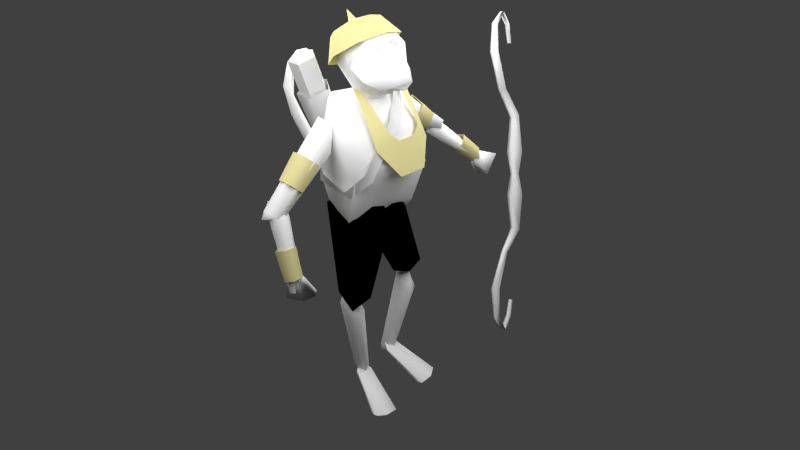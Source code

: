 # Source: dead.blend  (saved by Blender 2.65.0; exported with 4.5.12 LTS)
import bpy
from mathutils import Matrix  # noqa: F401  (used for matrix-valued properties, if any)

bpy.ops.wm.read_factory_settings(use_empty=True)
scene = bpy.context.scene
scene.name = 'Scene'

# ---- collections
col_collection_1 = bpy.data.collections.new('Collection 1'); scene.collection.children.link(col_collection_1)

# ---- materials (node trees are filled in below, after node groups)
mat_wood = bpy.data.materials.new('wood')
mat_wood.alpha_threshold = 0.0
mat_wood.use_transparent_shadow = False
mat_wood.roughness = 0.5
mat_wood.line_color = (0.0, 0.0, 0.0, 1.0)
mat_arrow = bpy.data.materials.new('arrow')
mat_arrow.alpha_threshold = 0.0
mat_arrow.use_transparent_shadow = False
mat_arrow.roughness = 0.5
mat_arrow.line_color = (0.0, 0.0, 0.0, 1.0)
mat_ornaments = bpy.data.materials.new('ornaments')
mat_ornaments.alpha_threshold = 0.0
mat_ornaments.use_transparent_shadow = False
mat_ornaments.diffuse_color = (0.8, 0.7296, 0.3452, 1.0)
mat_ornaments.roughness = 0.5
mat_ornaments.line_color = (0.0, 0.0, 0.0, 1.0)
mat_body = bpy.data.materials.new('body')
mat_body.alpha_threshold = 0.0
mat_body.use_transparent_shadow = False
mat_body.diffuse_color = (1.0, 1.0, 1.0, 1.0)
mat_body.roughness = 0.5
mat_body.line_color = (0.0, 0.0, 0.0, 1.0)
mat_metal = bpy.data.materials.new('metal')
mat_metal.alpha_threshold = 0.0
mat_metal.use_transparent_shadow = False
mat_metal.diffuse_color = (1.0, 1.0, 1.0, 1.0)
mat_metal.roughness = 0.5
mat_metal.line_color = (0.0, 0.0, 0.0, 1.0)
mat_handle = bpy.data.materials.new('handle')
mat_handle.alpha_threshold = 0.0
mat_handle.use_transparent_shadow = False
mat_handle.diffuse_color = (0.1376, 0.05778, 0.02582, 1.0)
mat_handle.specular_color = (0.448, 0.448, 0.448)
mat_handle.roughness = 0.5
mat_handle.line_color = (0.0, 0.0, 0.0, 1.0)
mat_face = bpy.data.materials.new('face')
mat_face.alpha_threshold = 0.0
mat_face.use_transparent_shadow = False
mat_face.diffuse_color = (1.0, 1.0, 1.0, 1.0)
mat_face.roughness = 0.5
mat_face.line_color = (0.0, 0.0, 0.0, 1.0)
mat_cloth = bpy.data.materials.new('cloth')
mat_cloth.alpha_threshold = 0.0
mat_cloth.use_transparent_shadow = False
mat_cloth.diffuse_color = (0.0, 0.0, 0.0, 1.0)
mat_cloth.roughness = 0.5
mat_cloth.line_color = (0.0, 0.0, 0.0, 1.0)

# ---- material node trees

# ---- world
world_world = bpy.data.worlds.new('World'); scene.world = world_world
world_world.color = (0.05088, 0.05088, 0.05088)
world_world.use_sun_shadow = False
world_world.sun_shadow_jitter_overblur = 0.0
world_world.cycles.sampling_method = 'MANUAL'
world_world.cycles.sample_map_resolution = 256

# ---- cameras
cam_camera = bpy.data.cameras.new('Camera')
cam_camera.clip_end = 100.0
cam_camera.lens = 35.0
cam_camera.sensor_width = 32.0
cam_camera.sensor_height = 18.0
cam_camera.ortho_scale = 7.314
cam_camera.dof.focus_distance = 0.0
cam_camera.dof.aperture_fstop = 128.0

# ---- lights
light_lamp_003 = bpy.data.lights.new('Lamp.003', 'POINT')
light_lamp_003.transmission_factor = 0.0
light_lamp_003.cutoff_distance = 30.0
light_lamp_003.energy = 100.0
light_lamp_003.shadow_buffer_clip_start = 1.001
light_lamp_003.shadow_soft_size = 1.0
light_lamp_003.shadow_maximum_resolution = 0.006
light_lamp_003.use_absolute_resolution = True
light_lamp_003.cycles.use_multiple_importance_sampling = False
light_lamp_002 = bpy.data.lights.new('Lamp.002', 'POINT')
light_lamp_002.transmission_factor = 0.0
light_lamp_002.cutoff_distance = 30.0
light_lamp_002.energy = 100.0
light_lamp_002.shadow_buffer_clip_start = 1.001
light_lamp_002.shadow_soft_size = 1.0
light_lamp_002.shadow_maximum_resolution = 0.006
light_lamp_002.use_absolute_resolution = True
light_lamp_002.cycles.use_multiple_importance_sampling = False
light_lamp_001 = bpy.data.lights.new('Lamp.001', 'POINT')
light_lamp_001.transmission_factor = 0.0
light_lamp_001.cutoff_distance = 30.0
light_lamp_001.energy = 100.0
light_lamp_001.shadow_buffer_clip_start = 1.001
light_lamp_001.shadow_soft_size = 1.0
light_lamp_001.shadow_maximum_resolution = 0.006
light_lamp_001.use_absolute_resolution = True
light_lamp_001.cycles.use_multiple_importance_sampling = False
light_lamp = bpy.data.lights.new('Lamp', 'POINT')
light_lamp.transmission_factor = 0.0
light_lamp.cutoff_distance = 30.0
light_lamp.energy = 100.0
light_lamp.shadow_buffer_clip_start = 1.001
light_lamp.shadow_soft_size = 1.0
light_lamp.shadow_maximum_resolution = 0.006
light_lamp.use_absolute_resolution = True
light_lamp.cycles.use_multiple_importance_sampling = False

# ---- meshes
me_cylinder_010 = bpy.data.meshes.new('Cylinder.010')
me_cylinder_010.from_pydata([(-5.84e-09, 0.755, -1.0), (0.0, 1.0, 1.0), (0.7181, 0.2333, -1.0), (0.9511, 0.309, 1.0), (0.4438, -0.6108, -1.0), (0.5878, -0.809, 1.0), (-0.4438, -0.6108, -1.0), (-0.5878, -0.809, 1.0), (-0.7181, 0.2333, -1.0), (-0.9511, 0.309, 1.0), (0.8502, 0.2763, 0.1343), (0.8273, 0.2688, -0.06207), (1.048, 1.961, 0.6776), (0.8957, 2.466, 0.5524), (1.825, 2.67, 0.8131), (1.688, 3.248, 0.748), (3.42, 2.687, 0.7157), (3.283, 3.21, 0.6043), (4.657, 0.9754, 0.5574), (4.896, 1.215, 0.3973), (4.778, -1.714, 0.03014), (4.875, -1.506, -0.1562), (3.664, -2.688, -0.2464), (3.652, -2.48, -0.4328), (1.01, -2.129, -0.2143), (0.7987, -2.206, -0.3988), (0.4374, -0.77, 0.3289), (0.4384, -0.7662, 0.1324), (4.414, 2.142, 0.4935), (4.03, 1.843, 0.6377), (2.709, 2.682, 0.7615), (2.555, 3.279, 0.7132), (1.306, 2.289, 0.7557), (1.346, 2.992, 0.731), (-4.141e-09, 0.8055, 0.3483), (0.7661, 0.2489, 0.3483), (0.4735, -0.6517, 0.3483), (-0.4735, -0.6517, 0.3483), (-0.7661, 0.2489, 0.3483), (-4.141e-09, 0.8055, 1.605), (0.7661, 0.2489, 1.605), (0.4735, -0.6517, 1.605), (-0.4735, -0.6517, 1.605), (-0.7661, 0.2489, 1.605), (-0.2926, -0.09508, 1.687), (6.557e-07, -0.3077, 1.687), (0.2926, -0.09508, 1.687), (-0.1809, 0.2489, 1.687), (0.1809, 0.2489, 1.687)], [], [(0, 1, 3, 10, 11, 2), (2, 11, 10, 3, 5, 4), (4, 5, 7, 6), (8, 9, 1, 0), (6, 7, 9, 8), (0, 2, 4, 6, 8), (10, 11, 13, 12), (32, 33, 15, 14), (30, 31, 17, 16), (16, 17, 28, 29), (18, 19, 21, 20), (20, 21, 23, 22), (22, 23, 25, 24), (24, 25, 27, 26), (29, 28, 19, 18), (14, 15, 31, 30), (12, 13, 33, 32), (38, 37, 42, 43), (35, 34, 39, 40), (34, 38, 43, 39), (36, 35, 40, 41), (37, 36, 41, 42), (43, 47, 39), (40, 48, 46), (42, 44, 43), (41, 40, 46), (40, 39, 48), (39, 47, 48), (44, 47, 43), (44, 42, 45), (41, 46, 45), (42, 41, 45), (46, 48, 47, 44, 45)])
me_cylinder_010.polygons.foreach_set('use_smooth', [1, 1, 1, 1, 1, 1, 1, 1, 1, 1, 1, 1, 1, 1, 1, 1, 1, 0, 0, 0, 0, 0, 0, 0, 0, 0, 0, 0, 0, 0, 0, 0, 0])
_uv = me_cylinder_010.uv_layers.new(name='UVMap')
_uv.uv.foreach_set('vector', [0.5047, 0.3982, 0.1952, 9.83e-05, 0.8026, 9.825e-05, 0.6822, 0.1798, 0.6548, 0.2205, 0.5244, 0.4152, 0.5244, 0.4152, 0.6548, 0.2205, 0.6822, 0.1798, 0.8026, 9.825e-05, 0.9999, 0.5837, 0.5093, 0.4468, 0.5093, 0.4468, 0.9999, 0.5837, 0.4954, 0.9656, 0.4777, 0.4436, 0.4789, 0.413, 9.825e-05, 0.5889, 0.1952, 9.83e-05, 0.5047, 0.3982, 0.4777, 0.4436, 0.4954, 0.9656, 9.825e-05, 0.5889, 0.4789, 0.413, 0.5047, 0.3982, 0.5244, 0.4152, 0.5093, 0.4468, 0.4777, 0.4436, 0.4789, 0.413, 0.6822, 0.1798, 0.6548, 0.2205, 0.6548, 0.2205, 0.6822, 0.1798, 0.6822, 0.1798, 0.6548, 0.2205, 0.6548, 0.2205, 0.6822, 0.1798, 0.6822, 0.1798, 0.6548, 0.2205, 0.6548, 0.2205, 0.6822, 0.1798, 0.6822, 0.1798, 0.6548, 0.2205, 0.6548, 0.2205, 0.6822, 0.1798, 0.6822, 0.1798, 0.6548, 0.2205, 0.6548, 0.2205, 0.6822, 0.1798, 0.6822, 0.1798, 0.6548, 0.2205, 0.6548, 0.2205, 0.6822, 0.1798, 0.6822, 0.1798, 0.6548, 0.2205, 0.6548, 0.2205, 0.6822, 0.1798, 0.6822, 0.1798, 0.6548, 0.2205, 0.6548, 0.2205, 0.6822, 0.1798, 0.6822, 0.1798, 0.6548, 0.2205, 0.6548, 0.2205, 0.6822, 0.1798, 0.6822, 0.1798, 0.6548, 0.2205, 0.6548, 0.2205, 0.6822, 0.1798, 0.6822, 0.1798, 0.6548, 0.2205, 0.6548, 0.2205, 0.6822, 0.1798, 0.9141, 0.1793, 0.8332, 0.9281, -0.1608, 0.8207, -0.07993, 0.07193, 8.688e-05, 0.7532, 8.678e-05, 8.678e-05, 0.9999, 8.678e-05, 0.9999, 0.7532, -0.007468, 0.743, 0.007848, -0.01, 1.007, 0.01033, 0.9922, 0.7633, 0.8856, 0.1358, 0.8672, 0.8887, -0.1323, 0.8642, -0.1139, 0.1113, 0.8856, 0.1358, 0.8672, 0.8887, -0.1323, 0.8642, -0.1139, 0.1113, 0.916, 0.6504, 0.9539, 0.7021, 0.9632, 1.018, 0.9935, 0.8231, 0.9724, 0.7483, 0.9856, 0.6063, 0.951, -0.005827, 0.9523, 0.4657, 0.916, 0.6504, 1.016, 0.454, 0.9935, 0.8231, 0.9856, 0.6063, 0.9935, 0.8231, 0.9632, 1.018, 0.9724, 0.7483, 0.9632, 1.018, 0.9539, 0.7021, 0.9724, 0.7483, 0.9523, 0.4657, 0.9539, 0.7021, 0.916, 0.6504, 0.9523, 0.4657, 0.951, -0.005827, 0.9749, 0.4163, 1.016, 0.454, 0.9856, 0.6063, 0.9749, 0.4163, 0.951, -0.005827, 1.016, 0.454, 0.9749, 0.4163, 0.9856, 0.6063, 0.9724, 0.7483, 0.9539, 0.7021, 0.9523, 0.4657, 0.9749, 0.4163])
me_cylinder_010.materials.append(mat_wood)
me_cylinder_010.materials.append(mat_arrow)
me_cylinder_010.use_remesh_preserve_volume = False
me_cylinder_010.use_remesh_preserve_attributes = False
me_cylinder_010.use_mirror_vertex_groups = False
me_cylinder_010.update()
me_cylinder_001 = bpy.data.meshes.new('Cylinder.001')
me_cylinder_001.from_pydata([(13.28, 1.314, -1.153), (13.26, 1.305, 1.147), (14.58, -0.0263, -1.234), (14.66, 0.02521, 1.224), (13.05, -1.314, -1.174), (13.08, -1.305, 1.18), (11.76, 0.0263, -1.093), (11.68, -0.02521, 1.104), (-2.163, 1.127, -2.3), (-2.158, 1.127, 2.3), (-0.73, -4.955e-08, -2.299), (-0.725, -4.955e-08, 2.3), (-2.163, -1.127, -2.3), (-2.158, -1.127, 2.3), (-3.596, 1.317e-08, -2.3), (-3.591, 1.317e-08, 2.3), (3.487, 0.6736, -3.144), (3.494, 0.6414, 3.144), (4.343, -2.828e-08, -3.144), (4.309, -2.677e-08, 3.144), (3.487, -0.6736, -3.144), (3.494, -0.6414, 3.144), (2.631, 9.197e-09, -3.144), (2.679, 8.915e-09, 3.144), (9.456, 0.6736, -2.59), (9.209, 0.6414, 2.594), (10.05, -2.828e-08, -2.59), (9.779, -2.677e-08, 2.594), (9.456, -0.6736, -2.59), (9.209, -0.6414, 2.594), (8.858, 9.197e-09, -2.59), (8.639, 8.915e-09, 2.594), (4.717, -0.8468, -1.607), (5.619, 0.03402, -1.651), (3.948, -0.03402, -1.545), (4.85, 0.8468, -1.589), (3.683, 1.044, 1.616), (2.452, -0.04294, 1.584), (3.674, -1.044, 1.631), (4.906, 0.04294, 1.663), (13.17, 2.143, 0.4186), (15.89, -9.219e-08, 0.4187), (13.17, -2.143, 0.4186), (10.45, 2.701e-08, 0.4186), (6.963, -0.01797, -2.881), (7.658, -0.6723, -2.901), (8.345, 0.01797, -2.915), (7.65, 0.6723, -2.895), (-2.466, -0.03818, -2.891), (-1.549, -0.8795, -2.833), (-0.491, 0.03818, -2.803), (-1.407, 0.8795, -2.86), (13.17, 1.154, -0.02536), (13.17, -1.154, -0.02536), (14.64, -5.718e-08, -0.02535), (11.7, 7.031e-09, -0.02537), (13.17, 2.143, -0.4548), (10.44, 2.701e-08, -0.4549), (13.17, -2.143, -0.4548), (15.89, -9.219e-08, -0.4548), (-1.67, -0.8733, 2.826), (-0.6177, 0.05315, 2.805), (-1.647, 0.8733, 2.847), (-2.7, -0.05315, 2.869), (8.16, 0.02034, 2.999), (7.771, 0.6328, 2.952), (7.248, -0.02034, 2.917), (7.637, -0.6328, 2.964)], [], [(40, 1, 3, 41), (41, 3, 5, 42), (37, 38, 13, 15), (43, 7, 1, 40), (42, 5, 7, 43), (38, 39, 11, 13), (62, 63, 23, 17), (49, 48, 22, 20), (39, 36, 9, 11), (36, 37, 15, 9), (33, 32, 12, 10), (32, 34, 14, 12), (35, 33, 10, 8), (34, 35, 8, 14), (64, 65, 25, 27), (66, 67, 29, 31), (51, 50, 18, 16), (60, 61, 19, 21), (48, 51, 16, 22), (50, 49, 20, 18), (63, 60, 21, 23), (61, 62, 17, 19), (27, 25, 31, 29), (24, 26, 28, 30), (45, 44, 30, 28), (65, 66, 31, 25), (47, 46, 26, 24), (67, 64, 27, 29), (44, 47, 24, 30), (46, 45, 28, 26), (2, 4, 32, 33), (4, 6, 34, 32), (0, 2, 33, 35), (6, 0, 35, 34), (1, 7, 37, 36), (5, 3, 39, 38), (7, 5, 38, 37), (3, 1, 36, 39), (52, 40, 41, 54), (54, 41, 42, 53), (55, 43, 40, 52), (53, 42, 43, 55), (4, 58, 57, 6), (6, 57, 56, 0), (11, 9, 62, 61), (15, 13, 60, 63), (0, 56, 59, 2), (58, 53, 55, 57), (2, 59, 58, 4), (17, 23, 66, 65), (56, 52, 54, 59), (21, 19, 64, 67), (57, 55, 52, 56), (59, 54, 53, 58), (9, 15, 63, 62), (14, 8, 51, 48), (20, 22, 44, 45), (13, 11, 61, 60), (12, 14, 48, 49), (10, 12, 49, 50), (8, 10, 50, 51), (23, 21, 67, 66), (19, 17, 65, 64), (18, 20, 45, 46), (16, 18, 46, 47), (22, 16, 47, 44)])
me_cylinder_001.polygons.foreach_set('use_smooth', [True] * 66)
_uv = me_cylinder_001.uv_layers.new(name='UVMap')
_uv.uv.foreach_set('vector', [0.5, 0.0, 1.0, 0.0, 1.0, 1.0, 0.5, 1.0, 0.5, 0.0, 1.0, 0.0, 1.0, 1.0, 0.5, 1.0, 0.0, 0.5, 1.0, 0.5, 1.0, 1.0, 0.0, 1.0, 0.5, 0.0, 1.0, 0.0, 1.0, 1.0, 0.5, 1.0, 0.5, 0.0, 1.0, 0.0, 1.0, 1.0, 0.5, 1.0, 0.0, 0.5, 1.0, 0.5, 1.0, 1.0, 0.0, 1.0, 0.0, 0.5, 1.0, 0.5, 1.0, 1.0, 0.0, 1.0, 0.0, 0.5, 1.0, 0.5, 1.0, 1.0, 0.0, 1.0, 0.0, 0.5, 1.0, 0.5, 1.0, 1.0, 0.0, 1.0, 0.0, 0.5, 1.0, 0.5, 1.0, 1.0, 0.0, 1.0, 0.0, 0.5, 1.0, 0.5, 1.0, 1.0, 0.0, 1.0, 0.0, 0.5, 1.0, 0.5, 1.0, 1.0, 0.0, 1.0, 0.0, 0.5, 1.0, 0.5, 1.0, 1.0, 0.0, 1.0, 0.0, 0.5, 1.0, 0.5, 1.0, 1.0, 0.0, 1.0, 0.0, 0.5, 1.0, 0.5, 1.0, 1.0, 0.0, 1.0, 0.0, 0.5, 1.0, 0.5, 1.0, 1.0, 0.0, 1.0, 0.0, 0.5, 1.0, 0.5, 1.0, 1.0, 0.0, 1.0, 0.0, 0.5, 1.0, 0.5, 1.0, 1.0, 0.0, 1.0, 0.0, 0.5, 1.0, 0.5, 1.0, 1.0, 0.0, 1.0, 0.0, 0.5, 1.0, 0.5, 1.0, 1.0, 0.0, 1.0, 0.0, 0.5, 1.0, 0.5, 1.0, 1.0, 0.0, 1.0, 0.0, 0.5, 1.0, 0.5, 1.0, 1.0, 0.0, 1.0, 0.0, 0.0, 1.0, 0.0, 1.0, 1.0, 0.0, 1.0, 0.0, 0.0, 1.0, 0.0, 1.0, 1.0, 0.0, 1.0, 0.0, 0.5, 1.0, 0.5, 1.0, 1.0, 0.0, 1.0, 0.0, 0.5, 1.0, 0.5, 1.0, 1.0, 0.0, 1.0, 0.0, 0.5, 1.0, 0.5, 1.0, 1.0, 0.0, 1.0, 0.0, 0.5, 1.0, 0.5, 1.0, 1.0, 0.0, 1.0, 0.0, 0.5, 1.0, 0.5, 1.0, 1.0, 0.0, 1.0, 0.0, 0.5, 1.0, 0.5, 1.0, 1.0, 0.0, 1.0, 0.0, 0.0, 1.0, 0.0, 1.0, 0.5, 0.0, 0.5, 0.0, 0.0, 1.0, 0.0, 1.0, 0.5, 0.0, 0.5, 0.0, 0.0, 1.0, 0.0, 1.0, 0.5, 0.0, 0.5, 0.0, 0.0, 1.0, 0.0, 1.0, 0.5, 0.0, 0.5, 0.0, 0.0, 1.0, 0.0, 1.0, 0.5, 0.0, 0.5, 0.0, 0.0, 1.0, 0.0, 1.0, 0.5, 0.0, 0.5, 0.0, 0.0, 1.0, 0.0, 1.0, 0.5, 0.0, 0.5, 0.0, 0.0, 1.0, 0.0, 1.0, 0.5, 0.0, 0.5, 0.375, 0.0, 0.5, 0.0, 0.5, 1.0, 0.375, 1.0, 0.375, 0.0, 0.5, 0.0, 0.5, 1.0, 0.375, 1.0, 0.375, 0.0, 0.5, 0.0, 0.5, 1.0, 0.375, 1.0, 0.375, 0.0, 0.5, 0.0, 0.5, 1.0, 0.375, 1.0, 0.0, 0.0, 0.25, 0.0, 0.25, 1.0, 0.0, 1.0, 0.0, 0.0, 0.25, 0.0, 0.25, 1.0, 0.0, 1.0, 0.0, 0.0, 1.0, 0.0, 1.0, 0.5, 0.0, 0.5, 0.0, 0.0, 1.0, 0.0, 1.0, 0.5, 0.0, 0.5, 0.0, 0.0, 0.25, 0.0, 0.25, 1.0, 0.0, 1.0, 0.25, 0.0, 0.375, 0.0, 0.375, 1.0, 0.25, 1.0, 0.0, 0.0, 0.25, 0.0, 0.25, 1.0, 0.0, 1.0, 0.0, 0.0, 1.0, 0.0, 1.0, 0.5, 0.0, 0.5, 0.25, 0.0, 0.375, 0.0, 0.375, 1.0, 0.25, 1.0, 0.0, 0.0, 1.0, 0.0, 1.0, 0.5, 0.0, 0.5, 0.25, 0.0, 0.375, 0.0, 0.375, 1.0, 0.25, 1.0, 0.25, 0.0, 0.375, 0.0, 0.375, 1.0, 0.25, 1.0, 0.0, 0.0, 1.0, 0.0, 1.0, 0.5, 0.0, 0.5, 0.0, 0.0, 1.0, 0.0, 1.0, 0.5, 0.0, 0.5, 0.0, 0.0, 1.0, 0.0, 1.0, 0.5, 0.0, 0.5, 0.0, 0.0, 1.0, 0.0, 1.0, 0.5, 0.0, 0.5, 0.0, 0.0, 1.0, 0.0, 1.0, 0.5, 0.0, 0.5, 0.0, 0.0, 1.0, 0.0, 1.0, 0.5, 0.0, 0.5, 0.0, 0.0, 1.0, 0.0, 1.0, 0.5, 0.0, 0.5, 0.0, 0.0, 1.0, 0.0, 1.0, 0.5, 0.0, 0.5, 0.0, 0.0, 1.0, 0.0, 1.0, 0.5, 0.0, 0.5, 0.0, 0.0, 1.0, 0.0, 1.0, 0.5, 0.0, 0.5, 0.0, 0.0, 1.0, 0.0, 1.0, 0.5, 0.0, 0.5, 0.0, 0.0, 1.0, 0.0, 1.0, 0.5, 0.0, 0.5])
me_cylinder_001.materials.append(mat_wood)
me_cylinder_001.use_remesh_preserve_volume = False
me_cylinder_001.use_remesh_preserve_attributes = False
me_cylinder_001.use_mirror_vertex_groups = False
me_cylinder_001.update()
me_plane_002 = bpy.data.meshes.new('Plane.002')
me_plane_002.from_pydata([(-1.063, 0.4823, -0.2179), (-1.063, -0.5349, -0.2179), (-1.063, 0.3485, -0.2179), (-1.063, -0.3819, -0.2179), (-0.2373, -0.5047, -0.09843), (0.2598, -0.192, 0.0), (0.2437, 0.3248, 0.0), (-0.2288, 0.592, -0.09843), (-0.4762, 0.3804, 0.0), (-0.3229, 0.2204, 0.0), (-0.3082, -0.08205, 0.0), (-0.4717, -0.2691, 0.01686), (-1.313, 0.07856, -0.7173), (-1.279, -0.2588, -0.6928), (1.134, -0.07466, -1.017), (-0.4656, -0.08398, -0.04412), (1.033, -0.6882, -1.102), (-0.6741, -0.3755, -0.1619), (0.6927, -0.6242, -1.468), (-1.205, -0.7344, -0.7352), (0.6429, 0.008243, -1.402), (-1.219, -0.00772, -0.8795), (0.7135, 0.6118, -1.396), (-1.169, 0.6242, -0.6153), (1.054, 0.5477, -1.03), (-0.5961, 0.1609, 0.003067), (-1.159, -0.06985, -0.311), (1.19, -0.02382, -1.481), (0.1338, -0.8557, -0.3463), (0.1079, -0.08243, -0.1652), (0.2191, 0.6474, -0.3026), (0.8093, -0.7337, -0.8335), (0.9041, 0.6017, -0.8087), (0.7178, -0.06061, -0.7149), (0.2063, 0.6985, -1.324), (0.1724, -0.7283, -1.403), (0.01316, 0.00203, -1.325), (-0.01696, -0.554, -0.1529), (0.01382, 0.3375, -0.1024), (0.634, -0.4182, -1.56), (0.06158, -0.448, -1.506), (-1.255, -0.4974, -0.9293), (-1.257, 0.4207, -0.8935), (0.04922, 0.3662, -1.493), (0.62, 0.3374, -1.56), (-0.4981, 0.803, -0.9624), (-0.2985, 0.7425, -0.4198), (-0.6855, 0.3963, -1.264), (-0.6503, -0.4729, -1.301), (-0.4855, -0.8412, -1.083), (-0.6698, -0.003177, -1.101), (-0.3985, -0.899, -0.5005), (-0.551, -0.7384, -0.3227), (-0.4628, 0.5901, -0.2081)], [], [(2, 0, 12), (13, 1, 3), (1, 4, 11, 3), (4, 5, 10, 11), (8, 7, 0, 2), (9, 6, 7, 8), (5, 6, 9, 10), (14, 33, 31, 16), (28, 37, 51), (40, 48, 50, 36), (43, 47, 45, 34), (25, 23, 26), (24, 32, 33, 14), (22, 34, 32, 24), (16, 18, 27), (26, 21, 41), (15, 25, 26), (17, 15, 26), (19, 17, 26), (23, 42, 26), (14, 16, 27), (39, 20, 27), (24, 27, 22), (44, 22, 27), (24, 14, 27), (31, 28, 51, 49, 35), (30, 46, 38), (32, 30, 29, 33), (33, 29, 28, 31), (34, 45, 46, 30, 32), (16, 31, 35, 18), (39, 40, 36, 20), (44, 43, 34, 22), (17, 19, 52), (25, 38, 53), (30, 38, 29), (29, 37, 28), (29, 15, 17, 37), (38, 25, 15, 29), (18, 35, 40, 39), (19, 26, 41), (35, 49, 48, 40), (36, 50, 47, 43), (20, 36, 43, 44), (42, 21, 26), (20, 44, 27), (18, 39, 27), (45, 23, 46), (38, 46, 53), (47, 42, 23, 45), (49, 19, 41, 48), (50, 21, 42, 47), (48, 41, 21, 50), (49, 51, 19), (52, 19, 51), (37, 52, 51), (37, 17, 52), (23, 25, 53), (46, 23, 53)])
me_plane_002.polygons.foreach_set('use_smooth', [True] * 59)
me_plane_002.polygons.foreach_set('material_index', [0, 0, 0, 0, 0, 0, 0, 1, 1, 1, 1, 1, 1, 1, 1, 1, 1, 1, 1, 1, 1, 1, 1, 1, 1, 1, 1, 1, 1, 1, 1, 1, 1, 1, 1, 1, 1, 1, 1, 1, 1, 1, 1, 1, 1, 1, 1, 1, 1, 1, 1, 1, 1, 1, 1, 1, 1, 1, 1])
_uv = me_plane_002.uv_layers.new(name='UVMap')
_uv.uv.foreach_set('vector', [0.6805, 0.5631, 0.7474, 0.5631, 0.5455, 0.3134, 0.3768, 0.3257, 0.2388, 0.5631, 0.3153, 0.5631, 0.05409, 0.2388, 0.4669, 0.2539, 0.3497, 0.3717, 0.05409, 0.3153, 0.4669, 0.2539, 0.7154, 0.4102, 0.4314, 0.4652, 0.3497, 0.3717, 0.3474, 0.6964, 0.4711, 0.8022, 0.05409, 0.7474, 0.05409, 0.6805, 0.4241, 0.6164, 0.7074, 0.6686, 0.4711, 0.8022, 0.3474, 0.6964, 0.7154, 0.4102, 0.7074, 0.6686, 0.4241, 0.6164, 0.4314, 0.4652, 0.1524, 0.4689, -0.05557, 0.4759, -0.009828, 0.1394, 0.1021, 0.1621, 0.6524, 0.07836, 0.577, 0.2292, 0.3863, 0.05673, 0.6163, 0.2822, 0.2604, 0.2698, 0.2506, 0.5046, 0.5921, 0.5072, 0.6101, 0.6893, 0.2428, 0.7044, 0.3365, 0.9078, 0.6887, 0.8555, 0.2875, 0.5867, 0.001067, 0.8183, 0.006225, 0.4713, 0.1125, 0.7801, 0.0376, 0.8071, -0.05557, 0.4759, 0.1524, 0.4689, 0.9423, 0.974, 0.6887, 1.01, 1.038, 1.268, 1.113, 1.157, 0.1021, 0.1621, -0.06813, 0.1941, 0.1804, 0.4943, 0.4713, 0.5166, 0.5024, 0.2324, 0.2575, 0.2075, 0.3527, 0.4642, 0.2875, 0.5867, 0.006225, 0.4713, 0.2485, 0.3185, 0.3527, 0.4642, 0.006225, 0.4713, 0.9832, 0.1391, 1.248, 0.3185, 1.006, 0.4713, 0.8183, 0.3645, 0.7166, 0.2254, 0.4713, 0.5166, 0.4689, 0.1637, 0.1621, 0.1209, 0.4943, -0.06862, 0.9025, 0.2972, 0.907, 0.5104, 1.18, 0.4943, 0.7801, 0.157, 0.4943, -0.06862, 0.8121, -0.02602, 0.8955, 0.6749, 0.9423, 0.8121, 1.18, 0.4943, 0.7801, 0.157, 0.4689, 0.1637, 0.4943, -0.06862, 0.9902, 0.2554, 0.6524, 0.499, 0.3863, 0.4219, 0.3428, 0.1307, 0.6717, -0.02921, 0.6951, 0.8299, 0.4363, 0.8775, 0.5924, 0.675, 0.0376, 0.8071, -0.3049, 0.8299, -0.3605, 0.465, -0.05557, 0.4759, 0.9444, 0.4759, 0.6395, 0.465, 0.6524, 0.07836, 0.9902, 0.1394, 0.6887, 0.009969, 0.3365, 0.1909, 0.4363, 0.4622, 0.6951, 0.5208, 1.038, 0.2678, 0.1021, 0.1209, -0.009828, 0.2554, -0.3283, -0.02921, -0.06813, -0.06209, 0.9025, 0.2972, 0.6163, 0.2822, 0.5921, 0.5072, 0.907, 0.5104, 0.8955, 0.6749, 0.6101, 0.6893, 0.6887, 0.8555, 0.9423, 0.8121, 0.2485, 0.3185, -0.01684, 0.1391, 0.31, 0.137, 0.2875, 0.5867, 0.5924, 0.675, 0.3541, 0.8013, 0.6951, 0.8299, 0.5924, 0.675, 0.6395, 0.465, 0.6395, 0.465, 0.577, 0.2292, 0.6524, 0.07836, 0.6395, 0.465, 0.3527, 0.4642, 0.2485, 0.3185, 0.577, 0.2292, 0.5924, 0.675, 0.2875, 0.5867, 0.3527, 0.4642, 0.6395, 0.465, 0.9319, 0.1941, 0.6717, 0.1421, 0.6163, 0.2822, 0.9025, 0.2972, 0.1391, 0.3045, 0.4713, 0.5166, 0.2575, 0.2075, 0.6717, 0.1421, 0.3428, 0.08565, 0.2604, 0.2698, 0.6163, 0.2822, 0.5921, 0.5072, 0.2506, 0.5046, 0.2428, 0.7044, 0.6101, 0.6893, 0.907, 0.5104, 0.5921, 0.5072, 0.6101, 0.6893, 0.8955, 0.6749, 0.7166, 0.2254, 0.5024, 0.2324, 0.4713, 0.5166, 0.907, 0.5104, 0.8955, 0.6749, 1.18, 0.4943, 0.9319, 0.1941, 0.9025, 0.2972, 1.18, 0.4943, 0.3365, 0.1909, 0.001067, 0.3645, 0.4363, 0.4622, 0.5924, 0.6209, 0.4363, 0.4622, 0.3541, 0.5681, 0.2428, 0.04017, -0.04299, 0.2254, 0.001067, 0.3645, 0.3365, 0.1909, 0.3428, 0.08565, -0.01684, 0.1391, -0.042, 0.2575, 0.2604, 0.2698, 0.2506, 0.5046, -0.0238, 0.5024, -0.04299, 0.7166, 0.2428, 0.7044, 0.2604, 0.2698, -0.042, 0.2575, -0.0238, 0.5024, 0.2506, 0.5046, 0.3428, 0.1307, 0.3863, 0.4219, -0.01684, 0.3045, 0.31, 0.5108, -0.01684, 0.3045, 0.3863, 0.4219, 0.577, 0.5956, 0.31, 0.5108, 0.3863, 0.4219, 0.577, 0.2292, 0.2485, 0.3185, 0.31, 0.137, 0.001067, 0.8183, 0.2875, 0.5867, 0.3541, 0.8013, 0.4363, 0.4622, 0.001067, 0.3645, 0.3541, 0.5681])
me_plane_002.materials.append(mat_ornaments)
me_plane_002.materials.append(mat_body)
me_plane_002.use_remesh_preserve_volume = False
me_plane_002.use_remesh_preserve_attributes = False
me_plane_002.use_mirror_vertex_groups = False
me_plane_002.update()
me_plane = bpy.data.meshes.new('Plane')
me_plane.from_pydata([(-0.1387, 1.318, 0.1262), (-0.1387, 0.9999, 0.1254), (-0.05591, 1.319, -0.1232), (-0.05591, 1.0, -0.124), (-2.594, 1.243, -0.02432), (-2.594, 1.108, -0.02467), (0.3568, 1.318, 0.06762), (0.3461, 1.0, 0.07729), (-2.502, 1.239, 0.07973), (-2.498, 1.104, 0.07966)], [], [(6, 7, 3, 2), (3, 7, 1, 9, 5), (2, 3, 5, 4), (8, 9, 1, 0), (0, 6, 2, 4, 8), (0, 1, 7, 6)])
me_plane.polygons.foreach_set('use_smooth', [True] * 6)
me_plane.polygons.foreach_set('material_index', [2, 2, 2, 2, 2, 2])
_uv = me_plane.uv_layers.new(name='UVMap')
_uv.uv.foreach_set('vector', [0.0, 0.282, 1.0, 0.2474, 1.0, 1.0, 0.0, 1.0, 0.0, 0.0, 0.7526, 0.0, 1.0, 0.0, 1.0, 0.7543, 1.0, 1.0, 0.0, 0.0, 1.0, 0.0, 1.0, 1.0, 0.0, 1.0, 0.0, 0.2432, 1.0, 0.2457, 1.0, 1.0, 0.0, 1.0, 0.0, 0.0, 0.282, 0.0, 1.0, 0.0, 1.0, 1.0, 0.7568, 0.7568, 0.0, 0.0, 1.0, 0.0, 1.0, 0.2474, 0.0, 0.282])
me_plane.materials.append(mat_metal)
me_plane.materials.append(mat_handle)
me_plane.materials.append(mat_body)
me_plane.use_remesh_preserve_volume = False
me_plane.use_remesh_preserve_attributes = False
me_plane.use_mirror_vertex_groups = False
me_plane.update()
me_cylinder_008 = bpy.data.meshes.new('Cylinder.008')
me_cylinder_008.from_pydata([(-1.576, 0.4825, -0.3241), (-3.868, -0.2702, -0.4213), (-1.513, 0.248, 0.4999), (-3.797, -0.5351, 0.5093), (-1.216, -0.5576, 0.5247), (-3.462, -1.445, 0.5373), (-1.095, -0.821, -0.284), (-3.325, -1.742, -0.376), (-1.318, -0.1782, -0.8086), (-3.577, -1.016, -0.9685), (0.0, 1.0, -1.0), (0.0, 1.0, 1.0), (0.6037, -0.2837, -1.0), (0.6037, -0.2837, 1.0), (-1.268, -0.4604, -0.5291), (-1.268, -0.4604, 0.3239), (0.4518, 0.8287, -1.0), (0.4218, 0.8807, 1.0), (-1.437, 0.1098, -0.5033), (-1.435, 0.1124, 0.3436), (-1.16, 0.4916, 0.2492), (-6.241, -1.256, -0.0145), (-1.007, 0.06066, 0.4432), (-6.392, -2.057, 0.2917), (-0.8042, -0.3979, 0.1438), (-6.86, -3.013, -0.1988), (-0.7544, -0.4255, -0.3495), (-7.177, -3.167, -0.9955), (-0.9072, 0.005417, -0.5436), (-7.026, -2.366, -1.302), (-1.11, 0.4639, -0.2442), (-6.557, -1.41, -0.8112), (-7.46, -2.487, -0.393), (-0.2523, -0.05541, -0.2359)], [], [(0, 1, 3, 2), (2, 3, 5, 4), (4, 5, 7, 6), (8, 9, 1, 0), (6, 7, 9, 8), (16, 17, 13, 12), (13, 17, 11, 19, 15), (12, 13, 15, 14), (18, 19, 11, 10), (10, 16, 12, 14, 18), (10, 11, 17, 16), (14, 15, 19, 18), (20, 21, 23, 22), (22, 23, 25, 24), (24, 25, 27, 26), (26, 27, 29, 28), (31, 29, 32), (30, 31, 21, 20), (28, 29, 31, 30), (22, 24, 33), (25, 32, 27), (21, 31, 32), (23, 21, 32), (25, 23, 32), (29, 27, 32), (20, 22, 33), (24, 26, 33), (30, 33, 28), (26, 28, 33), (30, 20, 33)])
me_cylinder_008.polygons.foreach_set('use_smooth', [True] * 30)
me_cylinder_008.polygons.foreach_set('material_index', [1, 1, 1, 1, 1, 0, 0, 0, 0, 0, 0, 0, 0, 0, 0, 0, 0, 0, 0, 0, 0, 0, 0, 0, 0, 0, 0, 0, 0, 0])
_uv = me_cylinder_008.uv_layers.new(name='UVMap')
_uv.uv.foreach_set('vector', [0.9847, 0.3715, -0.1613, 0.3229, -0.1258, 0.7882, 1.016, 0.7835, 0.01613, 0.1252, -1.126, -0.2663, -0.958, -0.7212, 0.1647, -0.2776, 0.1647, 0.7959, -0.958, 0.8022, -0.8898, 0.3456, 0.2251, 0.3916, 0.1138, 0.9121, -1.015, 0.493, -1.161, 0.8661, -0.01532, 1.242, 0.2251, 0.5907, -0.8898, 0.13, -1.015, 0.493, 0.1138, 0.9121, 0.4156, 0.03359, 0.4415, 1.034, -0.1406, 1.034, -0.1406, 0.03359, 0.07467, 0.8594, -0.01626, 1.442, -0.2272, 1.501, -0.9445, 1.057, -0.861, 0.771, 0.07467, 0.03359, 0.07467, 1.034, -0.861, 0.6956, -0.861, 0.2691, 0.05442, 0.2819, 0.05551, 0.7054, 0.7728, 1.034, 0.7728, 0.03359, 0.7728, 0.5012, 0.9987, 0.4156, 1.075, -0.1406, 0.139, -0.229, 0.05442, 0.05608, 0.7728, 0.03359, 0.7728, 1.034, 0.9837, 1.034, 0.9987, 0.03359, 0.771, 0.2691, 0.771, 0.6956, 1.057, 0.7054, 1.056, 0.2819, 0.193, 0.247, -2.347, -0.6266, -2.423, -1.027, 0.2694, 0.03152, 0.2694, 0.03152, -2.423, -1.027, -2.657, -1.505, 0.3707, -0.1977, 0.3707, 0.6055, -2.657, 0.4342, -2.816, 0.03583, 0.3956, 0.3588, 0.3956, 0.7885, -2.816, -0.5824, -2.74, -0.1817, 0.3192, 1.004, 0.2962, 0.128, -0.1817, -0.1173, -0.2422, 0.3371, 0.2179, 0.4115, -2.506, 0.128, -2.347, 0.5263, 0.193, 0.6582, 0.3192, 0.003902, -2.74, -1.182, -2.506, -0.7038, 0.2179, 0.2332, 0.2694, 0.03152, 0.3707, -0.1977, 0.6467, -0.02651, 0.4948, 0.4342, 0.7578, 0.3371, 0.4176, 0.03583, 0.3734, 0.5263, 0.2962, 0.128, -0.2422, 0.3371, 0.5768, 0.9727, 0.6526, 1.373, 0.04279, 0.7578, 0.3426, 0.4948, 0.5768, 0.9727, 0.04279, 0.7578, 0.8183, 0.8827, 0.4176, 1.036, 0.7578, 1.337, 0.247, 0.6582, 0.03152, 0.7552, -0.02651, 0.4156, 0.3707, 0.6055, 0.3956, 0.3588, 0.6467, 0.4156, 0.2179, 0.2332, 0.6467, -0.02651, 0.3192, 0.003902, 0.3956, 0.7885, 0.3192, 1.004, 0.6467, 0.9735, 0.2179, 0.4115, 0.193, 0.6582, 0.6467, 0.4156])
me_cylinder_008.materials.append(mat_body)
me_cylinder_008.materials.append(mat_ornaments)
me_cylinder_008.use_remesh_preserve_volume = False
me_cylinder_008.use_remesh_preserve_attributes = False
me_cylinder_008.use_mirror_vertex_groups = False
me_cylinder_008.update()
me_cylinder = bpy.data.meshes.new('Cylinder')
me_cylinder.from_pydata([(0.0, 1.0, -1.0), (0.2493, 0.9994, 2.99), (1.0, -4.371e-08, -1.0), (1.148, -0.02413, 3.371), (-8.742e-08, -1.0, -1.0), (0.185, -0.9994, 3.021), (-1.0, 1.192e-08, -1.0), (-0.7133, 0.02413, 2.64), (-0.5729, 1.06, 5.166), (0.1159, 0.02561, 5.842), (-0.7022, -0.9358, 5.204), (-1.391, 0.09821, 4.529), (-3.126, 1.281, 8.172), (-2.867, 0.2521, 9.107), (-3.342, -0.707, 8.182), (-3.601, 0.3221, 7.248), (-8.019, 1.787, 10.05), (-7.454, 0.8348, 10.93), (-7.72, -0.1892, 9.996), (-8.285, 0.7634, 9.116), (-10.76, 0.9702, 11.23), (-9.789, 0.639, 11.8), (-9.547, -0.1268, 10.94), (-10.52, 0.2044, 10.37), (-12.35, -1.605, 12.73), (-11.6, -1.576, 13.11), (-11.26, -1.992, 12.47), (-12.0, -2.021, 12.09), (-12.74, -4.136, 13.91), (-12.26, -3.903, 14.17), (-11.93, -4.047, 13.7), (-12.41, -4.28, 13.43), (-12.31, -6.016, 14.78), (-11.83, -5.783, 15.04), (-11.5, -5.927, 14.56), (-11.98, -6.159, 14.3), (-11.99, -6.351, 14.83), (-11.87, -5.814, 15.06), (-11.81, -5.591, 14.51), (-11.94, -6.128, 14.28), (-9.584, -6.655, 14.82), (-9.685, -6.123, 15.07), (-9.762, -5.881, 14.53), (-9.661, -6.413, 14.28), (-8.144, -5.832, 14.72), (-8.51, -5.465, 15.02), (-8.755, -5.291, 14.51), (-8.39, -5.658, 14.21), (-7.156, -3.232, 15.88), (-7.396, -2.991, 16.07), (-7.557, -2.876, 15.73), (-7.317, -3.117, 15.54)], [], [(0, 1, 3, 2), (2, 3, 5, 4), (1, 7, 11, 8), (6, 7, 1, 0), (4, 5, 7, 6), (0, 2, 4, 6), (11, 10, 14, 15), (7, 5, 10, 11), (3, 1, 8, 9), (5, 3, 9, 10), (14, 13, 17, 18), (8, 11, 15, 12), (9, 8, 12, 13), (10, 9, 13, 14), (18, 17, 21, 22), (15, 14, 18, 19), (12, 15, 19, 16), (13, 12, 16, 17), (21, 20, 24, 25), (19, 18, 22, 23), (16, 19, 23, 20), (17, 16, 20, 21), (24, 27, 31, 28), (22, 21, 25, 26), (23, 22, 26, 27), (20, 23, 27, 24), (31, 30, 34, 35), (25, 24, 28, 29), (26, 25, 29, 30), (27, 26, 30, 31), (35, 34, 38, 39), (28, 31, 35, 32), (29, 28, 32, 33), (30, 29, 33, 34), (38, 37, 41, 42), (32, 35, 39, 36), (33, 32, 36, 37), (34, 33, 37, 38), (41, 40, 44, 45), (39, 38, 42, 43), (36, 39, 43, 40), (37, 36, 40, 41), (44, 47, 51, 48), (42, 41, 45, 46), (43, 42, 46, 47), (40, 43, 47, 44), (49, 48, 51, 50), (45, 44, 48, 49), (46, 45, 49, 50), (47, 46, 50, 51)])
me_cylinder.polygons.foreach_set('use_smooth', [True] * 50)
_uv = me_cylinder.uv_layers.new(name='UVMap')
_uv.uv.foreach_set('vector', [0.9812, 0.9396, 0.9808, 2.934, 0.4691, 3.125, 0.4812, 0.9396, 0.4812, 0.9396, 0.4691, 3.125, -0.01852, 2.95, -0.01884, 0.9396, 0.9028, 0.9344, 0.4215, 0.7595, 0.08262, 1.704, 0.4917, 2.023, 0.4812, 0.9396, 0.4932, 2.76, 0.9808, 2.934, 0.9812, 0.9396, 0.9812, 0.9396, 0.9815, 2.95, 1.493, 2.76, 1.481, 0.9396, 0.7781, 0.9812, 1.278, 0.4812, 0.7781, -0.01884, 0.2781, 0.4812, 0.08262, 0.704, 0.427, 1.042, -0.8927, 2.531, -1.022, 2.063, 0.4932, 0.7595, -0.01852, 0.9502, 0.01325, 2.042, 0.5303, 1.704, 0.4691, 0.125, 0.9808, -0.06562, 1.011, 1.023, 0.494, 1.36, 0.8707, 0.9502, 1.352, 1.125, 0.8361, 2.36, 0.427, 2.042, 0.1073, 0.5308, 0.3445, 0.9931, -1.949, 1.907, -2.082, 1.437, 0.4917, 0.02269, 0.08262, -0.296, -1.022, 1.063, -0.7849, 1.526, 0.8361, 0.3605, 0.4917, 0.02269, -0.7849, 1.526, -0.6555, 1.993, 0.427, 0.04171, 0.8361, 0.3605, -0.6555, 1.993, -0.8927, 1.531, 0.918, 0.4374, 1.051, 0.9066, -0.1166, 1.339, 0.004738, 0.9102, 0.9779, 0.06345, 1.107, 0.5308, -1.082, 1.437, -1.365, 0.9978, 0.2151, 0.5257, -0.02214, 0.06345, -2.365, 0.9978, -2.232, 1.467, 0.3445, 0.9931, 0.2151, 0.5257, -2.232, 1.467, -1.949, 1.907, 0.8834, 0.8007, 0.3975, 0.9662, -0.3955, -0.3213, -0.02316, -0.307, 0.6354, 0.9978, 0.918, 1.437, 0.004738, 1.91, -0.4811, 1.625, 0.7684, 0.467, 0.6354, -0.002248, -0.4811, 0.6247, -0.6025, 1.053, 0.05096, 0.9066, -0.2316, 0.467, -1.602, 1.053, -1.117, 1.339, 0.6787, 0.8045, 0.4707, 0.4844, -0.6587, 1.156, -0.5868, 1.395, 0.4177, 0.9102, 0.8007, 1.339, -0.307, 1.996, -0.515, 1.676, 0.5189, 0.6247, 1.005, 0.9102, 0.1497, 1.676, -0.2227, 1.484, 0.9662, 0.0533, 0.5833, -0.3753, -0.5293, 0.4844, -0.3213, 0.8045, 0.5734, 0.3413, 0.8146, 0.4577, 1.03, -0.4822, 0.7891, -0.5986, 0.9768, 0.693, 0.6045, 0.6787, 0.4081, -0.5868, 0.6494, -0.4705, 0.485, 0.6761, 0.693, 0.9962, -0.4705, 1.527, -0.5423, 1.289, 0.7773, 0.4707, 1.15, 0.485, 0.8146, -0.5423, 0.5734, -0.6587, 0.7891, 0.4014, 1.03, 0.5178, 0.8722, 0.6855, 0.8088, 0.417, 0.4132, 0.3946, 0.3413, 0.1564, -0.5986, 0.5895, -0.5267, 0.8278, 0.6494, 0.5295, 0.4081, 0.4132, 0.6238, -0.5267, 0.865, -0.4104, 0.4577, 0.2887, 0.5295, 0.5269, -0.4104, 0.96, -0.4822, 0.7218, 0.8722, 0.6941, 0.8453, 0.97, 1.936, 0.9751, 1.897, 0.7047, 0.6238, 0.8278, 0.7891, 0.5895, 0.8088, 0.5796, 0.7819, 0.8555, 0.865, 0.5896, 0.6238, 0.4733, 0.7819, 0.3056, 0.8453, 0.5741, 0.03031, 0.7218, -0.135, 0.96, -0.1547, 0.97, -0.1278, 0.6941, 0.9358, 0.4195, 0.986, 0.1535, 1.706, 0.565, 1.523, 0.7486, 0.8088, 0.417, 0.8722, 0.6855, 1.897, 0.5406, 1.947, 0.2746, 0.7819, 0.8555, 0.8088, 0.5796, 1.947, 0.5784, 1.986, 0.8488, 0.8453, 0.5741, 0.7819, 0.3056, 1.986, 0.1535, 1.936, 0.4195, 0.565, 0.802, 0.652, 0.544, 1.922, 1.208, 1.865, 1.378, 0.8972, 0.7047, 0.9358, 0.9751, 1.523, 0.9508, 1.401, 0.6928, 0.9474, 0.2746, 0.8972, 0.5406, 1.401, 0.8355, 1.583, 0.652, 0.986, 0.8488, 0.9474, 0.5784, 1.583, 0.544, 1.706, 0.802, 0.08036, 0.4753, 0.2003, 0.3776, 0.1197, 0.2082, -0.0002236, 0.3059, 0.5234, 0.7486, 0.7061, 0.565, 1.2, 1.865, 1.08, 1.986, 0.8355, 0.6928, 0.7486, 0.9508, 1.986, 1.475, 2.043, 1.306, 0.5834, 0.652, 0.4006, 0.8355, 0.9998, 2.043, 1.12, 1.922])
me_cylinder.materials.append(mat_body)
me_cylinder.use_remesh_preserve_volume = False
me_cylinder.use_remesh_preserve_attributes = False
me_cylinder.use_mirror_vertex_groups = False
me_cylinder.update()
me_sphere = bpy.data.meshes.new('Sphere')
me_sphere.from_pydata([(-0.6413, 0.3548, 1.32), (-1.062, 0.6012, 0.723), (-0.169, 0.7031, 1.267), (-0.3679, 1.113, 0.6459), (0.4032, 0.6155, 1.157), (0.4728, 0.9843, 0.4844), (0.7401, 0.1432, 1.054), (0.9678, 0.2904, 0.3331), (0.6444, -0.4371, 1.019), (0.8272, -0.5623, 0.2807), (0.1721, -0.7855, 1.071), (0.1332, -1.074, 0.3578), (-0.4001, -0.6978, 1.181), (-0.7075, -0.9454, 0.5193), (0.05678, -0.06504, 1.717), (-0.737, -0.2255, 1.284), (-1.203, -0.2514, 0.6705), (0.172, 0.1945, 1.277), (0.127, -0.115, 1.329), (0.0632, -0.1935, 1.321), (-0.04097, -0.1759, 1.342), (-0.09009, 0.01844, 1.366), (0.004776, 0.06544, 1.361), (-0.08553, -0.08687, 1.365), (0.1003, 0.05346, 1.342), (0.1419, -0.03068, 1.334), (-1.082, 0.135, 0.6565), (-1.102, 0.2816, -0.3018), (-0.4661, 0.568, 1.25), (-0.6491, 0.885, 0.6565), (-0.7923, 0.8172, -0.3018), (-0.6504, 0.767, -0.6324), (-0.25, 0.433, -0.866), (1.591e-07, -2.932e-07, 1.367), (0.25, 0.433, 1.094), (0.433, 0.75, 0.5), (0.5, 0.866, -1.028e-06), (0.433, 0.75, -0.5), (0.25, 0.433, -0.866), (0.5, -2.56e-08, 1.094), (0.866, -4.616e-08, 0.5), (0.25, -0.433, 1.094), (0.433, -0.75, 0.5), (-0.25, -0.433, 1.094), (-0.433, -0.75, 0.5), (-0.5, -0.866, -9.984e-07), (-0.433, -0.75, -0.5), (-0.25, -0.433, -0.866), (-0.7161, 0.135, 1.25), (-0.9876, 0.1828, -0.6324), (-0.5, -1.636e-08, -0.866), (0.4354, 0.7458, 0.5), (0.4317, 0.7477, 0.5026), (-0.09701, -0.9057, 0.2256), (0.7535, 0.5191, 0.2093), (0.687, -0.3792, 0.5353), (0.3705, -0.2243, 1.094), (0.5, 0.866, -6.07e-07), (0.433, 0.75, -0.5), (0.866, -9.433e-08, 0.5), (0.923, 0.1914, -0.004317), (0.433, -0.75, 0.5), (0.2998, -0.888, -0.004317), (-0.5, -0.866, -4.659e-07), (-0.433, -0.75, -0.5), (0.8035, -0.4685, 0.06314), (-0.09701, -0.9057, 0.2256), (0.7535, 0.5191, 0.2093), (0.687, -0.3792, 0.5353), (-0.25, 0.433, -0.866), (0.433, 0.75, -0.5), (0.25, 0.433, -0.866), (0.923, 0.1914, -0.004317), (0.7172, 0.09414, -0.3275), (0.5471, 0.06886, -1.074), (0.2998, -0.888, -0.004317), (0.2842, -0.6559, -0.3275), (0.2105, -0.5141, -1.074), (-1.51e-07, 0.0, -1.0), (-0.433, -0.75, -0.5), (-0.25, -0.433, -0.866), (-0.5, 0.0, -0.866), (0.5581, -0.4752, -0.2955), (0.6774, -0.2687, -0.2955), (0.8035, -0.4685, 0.06314), (0.4153, -0.5035, 0.1314), (0.6759, -0.06733, 0.1318), (0.467, -0.4495, -0.3671), (0.6159, -0.1975, -0.3655), (0.5535, -0.3324, -1.157), (0.3355, -0.2035, -1.24), (0.2718, -0.1577, -0.9705), (0.6713, -0.3203, -0.7434), (0.5989, -0.4423, -0.7423), (0.6159, -0.1683, -0.2394), (0.4539, -0.453, -0.2418), (0.555, -0.4164, 0.0368), (0.6406, -0.2716, 0.0422), (0.7394, -0.3908, -0.09422), (0.6988, -0.4573, -0.1013), (0.2163, -0.6431, -0.6888), (0.3159, -0.4498, -0.6167), (0.544, -0.05709, -0.6178), (0.6662, 0.1377, -0.6933)], [], [(1, 0, 2, 3), (3, 2, 4, 5), (5, 4, 6, 7), (7, 6, 8, 9), (9, 8, 10, 11), (11, 10, 12, 13), (13, 12, 15, 16), (21, 14, 22), (22, 14, 24), (25, 24, 14), (25, 14, 18), (18, 14, 19), (19, 14, 20), (20, 14, 23), (23, 14, 21), (16, 15, 0, 1), (2, 22, 24, 17, 4), (6, 25, 18, 8), (10, 19, 20, 12), (15, 23, 21, 0), (0, 21, 22, 2), (4, 17, 24, 25, 6), (8, 18, 19, 10), (12, 20, 23, 15), (27, 26, 29, 30), (32, 31, 37, 38), (31, 30, 36, 37), (30, 29, 35, 36), (29, 28, 34, 52, 35), (35, 52, 51), (40, 39, 56, 55), (42, 44, 53), (42, 41, 43, 44), (47, 46, 49, 50), (49, 27, 30, 31), (26, 48, 28, 29), (50, 49, 31, 32), (48, 33, 28), (28, 33, 34), (34, 33, 39), (39, 33, 56), (41, 33, 43), (46, 45, 27, 49), (45, 44, 26, 27), (44, 43, 48, 26), (43, 33, 48), (44, 45, 53), (52, 34, 39, 40, 51), (54, 51, 40), (36, 35, 51, 54), (33, 41, 56), (55, 56, 41, 42), (60, 57, 67), (60, 59, 68, 65), (62, 63, 64), (60, 67, 59), (63, 62, 66), (62, 61, 66), (65, 68, 61, 62), (58, 57, 60), (71, 70, 103, 74), (73, 70, 72), (87, 82, 95), (98, 84, 99), (100, 76, 79), (78, 81, 69), (78, 69, 71), (78, 71, 74), (77, 90, 91), (78, 77, 80), (78, 80, 81), (94, 83, 88), (87, 88, 83, 82), (75, 76, 85), (72, 84, 86), (99, 84, 96), (84, 75, 85), (73, 72, 86), (77, 89, 93), (101, 87, 76, 100), (74, 103, 102), (89, 74, 92), (93, 89, 92), (90, 74, 91), (78, 74, 90), (77, 78, 90), (74, 89, 91), (89, 77, 91), (74, 102, 92), (87, 101, 93), (87, 93, 92, 88), (94, 73, 86), (73, 94, 88), (76, 87, 95), (84, 85, 96), (85, 76, 95), (84, 97, 86), (97, 94, 86), (83, 98, 99, 82), (83, 94, 97, 98), (85, 95, 96), (82, 99, 96, 95), (101, 77, 93), (77, 101, 100), (77, 100, 79, 80), (103, 73, 88, 102), (70, 73, 103), (102, 88, 92), (76, 75, 79), (98, 97, 84)])
me_sphere.polygons.foreach_set('use_smooth', [True] * 110)
me_sphere.polygons.foreach_set('material_index', [2, 2, 2, 2, 2, 2, 2, 2, 2, 2, 2, 2, 2, 2, 2, 2, 2, 2, 2, 2, 2, 2, 2, 2, 3, 3, 3, 3, 3, 3, 3, 3, 3, 3, 3, 3, 3, 3, 3, 3, 3, 3, 3, 3, 3, 3, 3, 3, 3, 3, 3, 3, 0, 0, 0, 0, 0, 0, 0, 0, 0, 0, 0, 0, 0, 0, 0, 0, 0, 0, 0, 0, 0, 0, 0, 0, 0, 0, 0, 0, 0, 0, 0, 0, 0, 0, 0, 0, 0, 0, 0, 0, 0, 0, 0, 0, 0, 0, 0, 0, 0, 0, 0, 0, 0, 0, 0, 0, 0, 0])
_uv = me_sphere.uv_layers.new(name='UVMap')
_uv.uv.foreach_set('vector', [0.7937, 0.9344, 1.004, 1.233, 1.24, 1.206, 1.141, 0.8959, 0.1407, 0.8959, 0.2401, 1.206, 0.5263, 1.152, 0.5611, 0.8151, 0.9871, 0.8151, 0.8027, 1.152, 0.5666, 1.1, 0.6401, 0.7395, 0.6401, 0.7395, 0.5666, 1.1, 0.2764, 1.082, 0.2138, 0.7133, 0.7382, 0.7133, 0.6469, 1.082, 0.4107, 1.108, 0.3913, 0.7518, 0.3913, 0.7518, 0.4107, 1.108, 0.1246, 1.163, -0.02909, 0.8326, 0.02228, 0.8326, 0.146, 1.163, 0.3822, 1.215, 0.3693, 0.9082, 0.2796, 0.2559, 0.353, 0.4314, 0.327, 0.2534, 0.327, 0.2534, 0.353, 0.4314, 0.3748, 0.2438, 0.4796, 0.2397, 0.5217, 0.2438, 0.4624, 0.4314, 0.4796, 0.2397, 0.4624, 0.4314, 0.4374, 0.2374, 0.4374, 0.2374, 0.4624, 0.4314, 0.3982, 0.2335, 0.3563, 0.2335, 0.353, 0.4314, 0.3042, 0.2439, 0.407, 0.2439, 0.4624, 0.4314, 0.4515, 0.2552, 0.4515, 0.2552, 0.4624, 0.4314, 0.5042, 0.2559, 0.3693, 0.9082, 0.3822, 1.215, 0.6723, 1.233, 0.7956, 0.9344, 0.2401, 0.8465, 0.327, 0.5277, 0.3748, 0.5217, 0.4107, 0.5922, 0.5263, 0.8027, 0.6947, 0.5666, 0.3956, 0.4796, 0.3882, 0.4374, 0.6469, 0.2764, 0.4107, 0.1022, 0.3563, 0.3982, 0.3042, 0.407, 0.1246, 0.146, 0.9561, 0.3822, 1.282, 0.4515, 1.28, 0.5042, 1.004, 0.6723, 0.003992, 0.6723, 0.2796, 0.5042, 0.327, 0.5277, 0.2401, 0.8465, 0.5263, 0.8027, 0.4107, 0.5922, 0.3748, 0.5217, 0.3956, 0.4796, 0.6947, 0.5666, 0.6469, 0.2764, 0.3882, 0.4374, 0.3563, 0.3982, 0.4107, 0.1022, 0.1246, 0.146, 0.3042, 0.407, 0.2819, 0.4515, -0.04387, 0.3822, 0.0, 0.0, 1.0, 0.0, 1.0, 1.0, 0.0, 1.0, 0.0, 0.0, 1.0, 0.0, 1.0, 1.0, 0.0, 1.0, 0.0, 0.0, 1.0, 0.0, 1.0, 1.0, 0.0, 1.0, 0.0, 0.0, 1.0, 0.0, 1.0, 1.0, 0.0, 1.0, 0.0, 0.0, 1.0, 0.0, 1.0, 1.0, 0.007099, 1.0, 0.0, 1.0, 0.0, 0.0, 0.007099, 0.0, 0.0, 0.005618, 0.0, 0.0, 1.0, 0.0, 1.0, 0.5179, 0.0, 0.4822, 1.0, 0.0, 1.0, 1.0, 0.5282, 0.5282, 0.0, 0.0, 1.0, 0.0, 1.0, 1.0, 0.0, 1.0, 0.0, 0.0, 1.0, 0.0, 1.0, 1.0, 0.0, 1.0, 0.0, 0.0, 1.0, 0.0, 1.0, 1.0, 0.0, 1.0, 0.0, 0.0, 1.0, 0.0, 1.0, 1.0, 0.0, 1.0, 0.0, 0.0, 1.0, 0.0, 1.0, 1.0, 0.0, 1.0, 0.0, 0.0, 1.0, 0.0, 1.0, 1.0, 0.0, 0.0, 1.0, 0.0, 1.0, 1.0, 0.0, 0.0, 1.0, 0.0, 1.0, 1.0, 0.0, 0.0, 1.0, 0.0, 0.5179, 0.5179, 0.0, 0.0, 1.0, 0.0, 1.0, 1.0, 0.0, 0.0, 1.0, 0.0, 1.0, 1.0, 0.0, 1.0, 0.0, 0.0, 1.0, 0.0, 1.0, 1.0, 0.0, 1.0, 0.0, 0.0, 1.0, 0.0, 1.0, 1.0, 0.0, 1.0, 0.0, 0.0, 1.0, 0.0, 1.0, 1.0, 1.0, 1.0, 0.0, 1.0, 0.5282, 0.5282, 0.007099, 0.0, 1.0, 0.0, 1.0, 1.0, 0.0, 1.0, 0.0, 0.005618, 0.5031, 0.4997, 1.0, 0.005618, 1.0, 1.0, 0.0, 0.0, 1.0, 0.0, 1.0, 0.005618, 0.5031, 0.4997, 1.0, 0.0, 1.0, 1.0, 0.5179, 0.5179, 0.0, 0.4822, 1.0, 0.5179, 1.0, 1.0, 0.0, 1.0, 0.6498, 0.8441, 0.8886, 0.8827, 0.7501, 0.9261, 0.6498, 0.8441, 0.5786, 0.9927, 0.4509, 0.9999, 0.4451, 0.8498, 0.2449, 0.8441, 0.004908, 0.8827, 0.0001196, 0.7255, 0.6498, 0.8441, 0.7501, 0.9261, 0.5786, 0.9927, 0.004908, 0.8827, 0.2449, 0.8441, 0.1368, 0.9321, 0.2449, 0.8441, 0.3141, 0.9928, 0.1368, 0.9321, 0.4451, 0.8498, 0.4509, 0.9999, 0.3141, 0.9928, 0.2449, 0.8441, 0.8939, 0.7255, 0.8886, 0.8827, 0.6498, 0.8441, 0.7588, 0.4405, 0.7901, 0.5788, 0.7293, 0.5143, 0.6908, 0.381, 0.696, 0.648, 0.7901, 0.5788, 0.7321, 0.775, 0.4901, 0.629, 0.5152, 0.6751, 0.4717, 0.6751, 0.5585, 0.7312, 0.5509, 0.8239, 0.5356, 0.7316, 0.3839, 0.5175, 0.3997, 0.6528, 0.3081, 0.5723, 0.4182, 0.1992, 0.397, 0.0001196, 0.5914, 0.1012, 0.4182, 0.1992, 0.5914, 0.1012, 0.576, 0.3185, 0.4182, 0.1992, 0.576, 0.3185, 0.4123, 0.3548, 0.2957, 0.2958, 0.367, 0.2988, 0.3548, 0.3245, 0.4182, 0.1992, 0.2957, 0.2958, 0.2259, 0.1392, 0.4182, 0.1992, 0.2259, 0.1392, 0.397, 0.0001196, 0.6202, 0.6709, 0.5793, 0.6767, 0.5979, 0.6305, 0.4901, 0.629, 0.5979, 0.6305, 0.5793, 0.6767, 0.5152, 0.6751, 0.3675, 0.7853, 0.3997, 0.6528, 0.4558, 0.7604, 0.7321, 0.775, 0.5509, 0.8239, 0.648, 0.7533, 0.5356, 0.7316, 0.5509, 0.8239, 0.49, 0.7495, 0.5509, 0.8239, 0.3675, 0.7853, 0.4558, 0.7604, 0.696, 0.648, 0.7321, 0.775, 0.648, 0.7533, 0.4059, 0.3703, 0.5494, 0.358, 0.5252, 0.4932, 0.438, 0.5317, 0.4901, 0.629, 0.3997, 0.6528, 0.3839, 0.5175, 0.6908, 0.381, 0.7293, 0.5143, 0.6524, 0.5346, 0.5494, 0.358, 0.6908, 0.381, 0.5662, 0.4943, 0.5252, 0.4932, 0.5494, 0.358, 0.5662, 0.4943, 0.367, 0.2988, 0.4123, 0.3548, 0.3548, 0.3245, 0.4182, 0.1992, 0.4123, 0.3548, 0.367, 0.2988, 0.2957, 0.2958, 0.4182, 0.1992, 0.367, 0.2988, 0.4123, 0.3548, 0.339, 0.354, 0.3548, 0.3245, 0.339, 0.354, 0.2957, 0.2958, 0.3548, 0.3245, 0.6908, 0.381, 0.6524, 0.5346, 0.5662, 0.4943, 0.4901, 0.629, 0.438, 0.5317, 0.5252, 0.4932, 0.4901, 0.629, 0.5252, 0.4932, 0.5662, 0.4943, 0.5979, 0.6305, 0.6202, 0.6709, 0.696, 0.648, 0.648, 0.7533, 0.696, 0.648, 0.6202, 0.6709, 0.5979, 0.6305, 0.3997, 0.6528, 0.4901, 0.629, 0.4717, 0.6751, 0.5509, 0.8239, 0.4558, 0.7604, 0.49, 0.7495, 0.4558, 0.7604, 0.3997, 0.6528, 0.4717, 0.6751, 0.5509, 0.8239, 0.6074, 0.7448, 0.648, 0.7533, 0.6074, 0.7448, 0.6202, 0.6709, 0.648, 0.7533, 0.5793, 0.6767, 0.5585, 0.7312, 0.5356, 0.7316, 0.5152, 0.6751, 0.5793, 0.6767, 0.6202, 0.6709, 0.6074, 0.7448, 0.5585, 0.7312, 0.4558, 0.7604, 0.4717, 0.6751, 0.49, 0.7495, 0.5152, 0.6751, 0.5356, 0.7316, 0.49, 0.7495, 0.4717, 0.6751, 0.438, 0.5317, 0.4059, 0.3703, 0.5252, 0.4932, 0.4059, 0.3703, 0.438, 0.5317, 0.3839, 0.5175, 0.4059, 0.3703, 0.3839, 0.5175, 0.3081, 0.5723, 0.3424, 0.4521, 0.7293, 0.5143, 0.696, 0.648, 0.5979, 0.6305, 0.6524, 0.5346, 0.7901, 0.5788, 0.696, 0.648, 0.7293, 0.5143, 0.6524, 0.5346, 0.5979, 0.6305, 0.5662, 0.4943, 0.3997, 0.6528, 0.3675, 0.7853, 0.3081, 0.5723, 0.5585, 0.7312, 0.6074, 0.7448, 0.5509, 0.8239])
me_sphere.materials.append(mat_face)
me_sphere.materials.append(mat_face)
me_sphere.materials.append(mat_ornaments)
me_sphere.materials.append(mat_body)
me_sphere.use_remesh_preserve_volume = False
me_sphere.use_remesh_preserve_attributes = False
me_sphere.use_mirror_vertex_groups = False
me_sphere.update()
me_cylinder_013 = bpy.data.meshes.new('Cylinder.013')
me_cylinder_013.from_pydata([(-0.652, 0.8536, -0.7568), (-0.7344, 0.8317, -0.324), (0.4748, 1.013, -0.7546), (0.5192, 1.009, -0.3216), (0.9919, 0.09811, -0.7639), (1.095, -0.008779, -0.3319), (0.1847, -0.6273, -0.7719), (0.1965, -0.8158, -0.3408), (-0.8313, -0.1604, -0.7675), (-0.9339, -0.2964, -0.3359), (-0.02059, 0.879, -1.224), (-0.02059, 1.166, -0.08974), (0.5192, 0.5509, -1.224), (0.8454, 0.6946, -0.003428), (0.5192, -0.1054, -1.224), (0.8454, -0.2491, 0.1692), (-0.02059, -0.4335, -1.224), (-0.02059, -0.7209, 0.2555), (-0.5604, -0.1054, -1.224), (-0.8866, -0.2491, 0.1692), (-0.5604, 0.5509, -1.224), (-0.8866, 0.6946, -0.003428), (0.1644, 0.3371, 0.2496), (-0.05305, -0.2372, -1.353)], [], [(0, 1, 3, 2), (2, 3, 5, 4), (4, 5, 7, 6), (8, 9, 1, 0), (6, 7, 9, 8), (10, 11, 13, 12), (12, 13, 15, 14), (14, 15, 17, 16), (16, 17, 19, 18), (21, 19, 22), (20, 21, 11, 10), (18, 19, 21, 20), (12, 14, 23), (15, 22, 17), (11, 21, 22), (13, 11, 22), (15, 13, 22), (19, 17, 22), (10, 12, 23), (14, 16, 23), (20, 23, 18), (16, 18, 23), (20, 10, 23)])
me_cylinder_013.polygons.foreach_set('use_smooth', [True] * 23)
me_cylinder_013.polygons.foreach_set('material_index', [1, 1, 1, 1, 1, 0, 0, 0, 0, 0, 0, 0, 0, 0, 0, 0, 0, 0, 0, 0, 0, 0, 0])
_uv = me_cylinder_013.uv_layers.new(name='UVMap')
_uv.uv.foreach_set('vector', [0.1881, 0.1371, 0.1469, 0.3535, 0.7737, 0.3547, 0.7515, 0.1382, 0.8277, 0.1382, 0.8257, 0.3547, 0.3166, 0.3495, 0.3701, 0.1335, 0.01006, 0.1335, 0.06135, 0.3495, -0.3877, 0.3451, -0.3935, 0.1295, 0.2408, 0.1317, 0.1728, 0.3475, 0.7368, 0.3535, 0.7478, 0.1371, 0.6065, 0.1295, 0.6123, 0.3451, 0.04715, 0.3475, 0.09844, 0.1317, 0.5038, 0.9034, 0.5038, 1.471, 0.9368, 1.514, 0.7737, 0.9034, 0.5965, 0.9034, 0.6683, 1.514, 0.1965, 1.6, 0.2683, 0.9034, 0.7737, 0.9034, 0.9368, 1.6, 0.5038, 1.643, 0.5038, 0.9034, 0.5038, 0.9034, 0.5038, 1.643, 0.07078, 1.6, 0.2339, 0.9034, 0.07078, 0.6683, 0.07078, 0.1965, 0.5963, 0.4896, 0.2339, 0.9034, 0.07078, 1.514, 0.5038, 1.471, 0.5038, 0.9034, 0.2683, 0.9034, 0.1965, 1.6, 0.6683, 1.514, 0.5965, 0.9034, 0.7737, 0.5965, 0.7737, 0.2683, 0.4876, 0.2024, 0.9368, 0.1965, 0.5963, 0.4896, 0.5038, -0.03947, 0.5038, 0.9042, 0.07078, 0.6683, 0.5963, 0.4896, 0.9368, 0.6683, 0.5038, 0.9042, 0.5963, 0.4896, 0.9368, 0.1965, 0.9368, 0.6683, 0.5963, 0.4896, 0.07078, 0.1965, 0.5038, -0.03947, 0.5963, 0.4896, 0.5038, 0.7605, 0.7737, 0.5965, 0.4876, 0.2024, 0.7737, 0.2683, 0.5038, 0.1042, 0.4876, 0.2024, 0.2339, 0.5965, 0.4876, 0.2024, 0.2339, 0.2683, 0.5038, 0.1042, 0.2339, 0.2683, 0.4876, 0.2024, 0.2339, 0.5965, 0.5038, 0.7605, 0.4876, 0.2024])
me_cylinder_013.materials.append(mat_body)
me_cylinder_013.materials.append(mat_ornaments)
me_cylinder_013.use_remesh_preserve_volume = False
me_cylinder_013.use_remesh_preserve_attributes = False
me_cylinder_013.use_mirror_vertex_groups = False
me_cylinder_013.update()
me_cylinder_012 = bpy.data.meshes.new('Cylinder.012')
me_cylinder_012.from_pydata([(1.46, 0.4888, -0.9158), (1.405, 0.3776, -0.4066), (1.845, 1.399, -0.912), (1.84, 1.405, -0.4022), (2.998, 1.374, -0.9158), (3.143, 1.378, -0.4066), (3.326, 0.449, -0.9221), (3.513, 0.3327, -0.4137), (2.375, -0.09821, -0.9221), (2.439, -0.2854, -0.4136), (2.183, 1.153, -1.14), (2.183, 1.44, -0.005592), (2.722, 0.8247, -1.14), (3.049, 0.9684, 0.08072), (2.722, 0.1685, -1.14), (3.049, 0.02476, 0.2534), (2.183, -0.1597, -1.14), (2.183, -0.4471, 0.3397), (1.643, 0.1685, -1.14), (1.317, 0.02476, 0.2534), (1.643, 0.8247, -1.14), (1.317, 0.9684, 0.08072), (2.368, 0.6109, 0.3337), (2.15, 0.03662, -1.269)], [], [(0, 1, 3, 2), (2, 3, 5, 4), (4, 5, 7, 6), (8, 9, 1, 0), (6, 7, 9, 8), (10, 11, 13, 12), (12, 13, 15, 14), (14, 15, 17, 16), (16, 17, 19, 18), (21, 19, 22), (20, 21, 11, 10), (18, 19, 21, 20), (12, 14, 23), (15, 22, 17), (11, 21, 22), (13, 11, 22), (15, 13, 22), (19, 17, 22), (10, 12, 23), (14, 16, 23), (20, 23, 18), (16, 18, 23), (20, 10, 23)])
me_cylinder_012.polygons.foreach_set('use_smooth', [True] * 23)
me_cylinder_012.polygons.foreach_set('material_index', [1, 1, 1, 1, 1, 0, 0, 0, 0, 0, 0, 0, 0, 0, 0, 0, 0, 0, 0, 0, 0, 0, 0])
_uv = me_cylinder_012.uv_layers.new(name='UVMap')
_uv.uv.foreach_set('vector', [0.474, 0.03162, 0.4184, 0.2862, 0.9322, 0.2884, 0.929, 0.03355, 0.645, 0.03355, 0.6425, 0.2884, 1.294, 0.2862, 1.222, 0.03161, 0.9167, 0.03161, 0.9184, 0.2862, 0.3959, 0.2827, 0.4541, 0.02848, 0.9102, 0.02849, 0.9421, 0.2827, 0.4251, 0.2862, 0.4525, 0.03162, 0.3856, 0.02848, 0.479, 0.2827, -0.05795, 0.2827, -0.08975, 0.02849, 0.8139, 0.9195, 0.8139, 1.487, 1.247, 1.53, 1.084, 0.9195, 0.6419, 0.9195, 0.7138, 1.53, 0.2419, 1.616, 0.3138, 0.9195, 0.0838, 0.9195, 0.2469, 1.616, -0.1861, 1.659, -0.1861, 0.9195, 0.8139, 0.9195, 0.8139, 1.659, 0.3809, 1.616, 0.544, 0.9195, 0.3809, 0.7138, 0.3809, 0.2419, 0.9064, 0.535, 0.544, 0.9195, 0.3809, 1.53, 0.8139, 1.487, 0.8139, 0.9195, 0.3138, 0.9195, 0.2419, 1.616, 0.7138, 1.53, 0.6419, 0.9195, 0.0838, 0.6419, 0.0838, 0.3138, -0.2023, 0.2479, 0.2469, 0.2419, -0.09357, 0.535, -0.1861, 0.006022, 0.8139, 0.9497, 0.3809, 0.7138, 0.9064, 0.535, 0.2469, 0.7138, -0.1861, 0.9497, -0.09357, 0.535, 0.2469, 0.2419, 0.2469, 0.7138, -0.09357, 0.535, 0.3809, 0.2419, 0.8139, 0.006022, 0.9064, 0.535, 0.8139, 0.806, 1.084, 0.6419, 0.7977, 0.2479, 0.0838, 0.3138, -0.1861, 0.1497, -0.2023, 0.2479, 0.544, 0.6419, 0.7977, 0.2479, 0.544, 0.3138, 0.8139, 0.1497, 0.544, 0.3138, 0.7977, 0.2479, 0.544, 0.6419, 0.8139, 0.806, 0.7977, 0.2479])
me_cylinder_012.materials.append(mat_body)
me_cylinder_012.materials.append(mat_ornaments)
me_cylinder_012.use_remesh_preserve_volume = False
me_cylinder_012.use_remesh_preserve_attributes = False
me_cylinder_012.use_mirror_vertex_groups = False
me_cylinder_012.update()
me_cylinder_009 = bpy.data.meshes.new('Cylinder.009')
me_cylinder_009.from_pydata([(-0.9624, 0.4247, -0.6999), (-1.152, 0.503, -0.2686), (0.02497, 0.9075, -0.6944), (-0.03665, 1.048, -0.2624), (0.8389, 0.2104, -0.6861), (0.8826, 0.2609, -0.2531), (0.3545, -0.7032, -0.6865), (0.3355, -0.7709, -0.2535), (-0.7587, -0.5708, -0.695), (-0.9217, -0.6213, -0.2631), (-0.1253, 0.7163, -1.114), (-0.1253, 1.004, 0.02035), (0.4145, 0.3882, -1.114), (0.7408, 0.5319, 0.1067), (0.4145, -0.2681, -1.114), (0.7408, -0.4118, 0.2793), (-0.1253, -0.5963, -1.114), (-0.1253, -0.8837, 0.3656), (-0.6651, -0.2681, -1.114), (-0.9913, -0.4118, 0.2793), (-0.6651, 0.3882, -1.114), (-0.9913, 0.5319, 0.1067), (0.05977, 0.1744, 0.3597), (-0.1577, -0.4, -1.243)], [], [(0, 1, 3, 2), (2, 3, 5, 4), (4, 5, 7, 6), (8, 9, 1, 0), (6, 7, 9, 8), (10, 11, 13, 12), (12, 13, 15, 14), (14, 15, 17, 16), (16, 17, 19, 18), (21, 19, 22), (20, 21, 11, 10), (18, 19, 21, 20), (12, 14, 23), (15, 22, 17), (11, 21, 22), (13, 11, 22), (15, 13, 22), (19, 17, 22), (10, 12, 23), (14, 16, 23), (20, 23, 18), (16, 18, 23), (20, 10, 23)])
me_cylinder_009.polygons.foreach_set('use_smooth', [True] * 23)
me_cylinder_009.polygons.foreach_set('material_index', [1, 1, 1, 1, 1, 0, 0, 0, 0, 0, 0, 0, 0, 0, 0, 0, 0, 0, 0, 0, 0, 0, 0])
_uv = me_cylinder_009.uv_layers.new(name='UVMap')
_uv.uv.foreach_set('vector', [0.009614, 0.1887, -0.08507, 0.4044, 0.4725, 0.4074, 0.5033, 0.1915, 0.5033, 0.1915, 0.4725, 0.4074, 0.9321, 0.4121, 0.9103, 0.1956, 0.7198, 0.1956, 0.745, 0.4121, 0.2291, 0.4119, 0.263, 0.1954, 0.3292, 0.1912, 0.3039, 0.4071, 0.8661, 0.4044, 0.827, 0.1887, 0.6681, 0.1954, 0.6586, 0.4119, 0.02995, 0.4071, 0.1115, 0.1912, 0.4282, 0.9816, 0.4282, 1.549, 0.8612, 1.592, 0.6981, 0.9816, 0.8087, 0.9816, 0.8805, 1.592, 0.4087, 1.678, 0.4805, 0.9816, 0.6981, 0.9816, 0.8612, 1.678, 0.4282, 1.721, 0.4282, 0.9816, 0.4282, 0.9816, 0.4282, 1.721, -0.00483, 1.678, 0.1583, 0.9816, 0.9952, 0.8805, 0.9952, 0.4087, 1.521, 0.7018, 0.1583, 0.9816, -0.00483, 1.592, 0.4282, 1.549, 0.4282, 0.9816, 0.4805, 0.9816, 0.4087, 1.678, 0.8805, 1.592, 0.8087, 0.9816, 0.6981, 0.8087, 0.6981, 0.4805, 0.412, 0.4146, 0.8612, 0.4087, 0.5207, 0.7018, 0.4282, 0.1728, 0.4282, 0.1165, -0.00483, -0.1195, 0.5207, -0.2982, 0.8612, 0.8805, 0.4282, 1.116, 0.5207, 0.7018, 0.8612, 0.4087, 0.8612, 0.8805, 0.5207, 0.7018, 0.9952, 0.4087, 1.428, 0.1728, 1.521, 0.7018, 0.4282, 0.9728, 0.6981, 0.8087, 0.412, 0.4146, 0.6981, 0.4805, 0.4282, 0.3165, 0.412, 0.4146, 0.1583, 0.8087, 0.412, 0.4146, 0.1583, 0.4805, 0.4282, 0.3165, 0.1583, 0.4805, 0.412, 0.4146, 0.1583, 0.8087, 0.4282, 0.9728, 0.412, 0.4146])
me_cylinder_009.materials.append(mat_body)
me_cylinder_009.materials.append(mat_ornaments)
me_cylinder_009.use_remesh_preserve_volume = False
me_cylinder_009.use_remesh_preserve_attributes = False
me_cylinder_009.use_mirror_vertex_groups = False
me_cylinder_009.update()
me_cylinder_007 = bpy.data.meshes.new('Cylinder.007')
me_cylinder_007.from_pydata([(-1.19e-08, 0.6563, -0.3071), (0.0, 0.9437, 0.8274), (0.5398, 0.3281, -0.3071), (0.866, 0.4718, 0.9137), (0.5398, -0.3281, -0.3071), (0.866, -0.4718, 1.086), (-6.639e-08, -0.6563, -0.3071), (-8.742e-08, -0.9437, 1.173), (-0.5398, -0.3281, -0.3071), (-0.866, -0.4718, 1.086), (-0.5398, 0.3281, -0.3071), (-0.866, 0.4718, 0.9137), (0.185, 0.1143, 1.167), (1.252e-06, 7.451e-07, -0.5705)], [], [(0, 1, 3, 2), (2, 3, 5, 4), (4, 5, 7, 6), (6, 7, 9, 8), (11, 9, 12), (10, 11, 1, 0), (8, 9, 11, 10), (2, 4, 13), (5, 12, 7), (1, 11, 12), (3, 1, 12), (5, 3, 12), (9, 7, 12), (0, 2, 13), (4, 6, 13), (10, 13, 8), (6, 8, 13), (10, 0, 13)])
me_cylinder_007.polygons.foreach_set('use_smooth', [True] * 18)
_uv = me_cylinder_007.uv_layers.new(name='UVMap')
_uv.uv.foreach_set('vector', [0.0, 0.0, 1.0, 0.0, 1.0, 1.0, 0.0, 1.0, 0.0, 0.0, 1.0, 0.0, 1.0, 1.0, 0.0, 1.0, 0.0, 0.0, 1.0, 0.0, 1.0, 1.0, 0.0, 1.0, 0.0, 0.0, 1.0, 0.0, 1.0, 1.0, 0.0, 1.0, 0.0, 0.0, 1.0, 0.0, 1.0, 1.0, 0.0, 0.0, 1.0, 0.0, 1.0, 1.0, 0.0, 1.0, 0.0, 0.0, 1.0, 0.0, 1.0, 1.0, 0.0, 1.0, 0.0, 0.0, 1.0, 0.0, 1.0, 1.0, 0.0, 0.0, 1.0, 0.0, 1.0, 1.0, 0.0, 0.0, 1.0, 0.0, 1.0, 1.0, 0.0, 0.0, 1.0, 0.0, 1.0, 1.0, 0.0, 0.0, 1.0, 0.0, 1.0, 1.0, 0.0, 0.0, 1.0, 0.0, 1.0, 1.0, 0.0, 0.0, 1.0, 0.0, 1.0, 1.0, 0.0, 0.0, 1.0, 0.0, 1.0, 1.0, 0.0, 0.0, 1.0, 0.0, 1.0, 1.0, 0.0, 0.0, 1.0, 0.0, 1.0, 1.0, 0.0, 0.0, 1.0, 0.0, 1.0, 1.0])
me_cylinder_007.materials.append(mat_body)
me_cylinder_007.use_remesh_preserve_volume = False
me_cylinder_007.use_remesh_preserve_attributes = False
me_cylinder_007.use_mirror_vertex_groups = False
me_cylinder_007.update()
me_cylinder_006 = bpy.data.meshes.new('Cylinder.006')
me_cylinder_006.from_pydata([(-1.19e-08, 0.6563, -0.3071), (0.0, 0.9437, 0.8274), (0.5398, 0.3281, -0.3071), (0.866, 0.4718, 0.9137), (0.5398, -0.3281, -0.3071), (0.866, -0.4718, 1.086), (-6.639e-08, -0.6563, -0.3071), (-8.742e-08, -0.9437, 1.173), (-0.5398, -0.3281, -0.3071), (-0.866, -0.4718, 1.086), (-0.5398, 0.3281, -0.3071), (-0.866, 0.4718, 0.9137), (0.185, 0.1143, 1.167), (1.252e-06, 7.451e-07, -0.5705)], [], [(0, 1, 3, 2), (2, 3, 5, 4), (4, 5, 7, 6), (6, 7, 9, 8), (11, 9, 12), (10, 11, 1, 0), (8, 9, 11, 10), (2, 4, 13), (5, 12, 7), (1, 11, 12), (3, 1, 12), (5, 3, 12), (9, 7, 12), (0, 2, 13), (4, 6, 13), (10, 13, 8), (6, 8, 13), (10, 0, 13)])
me_cylinder_006.polygons.foreach_set('use_smooth', [True] * 18)
_uv = me_cylinder_006.uv_layers.new(name='UVMap')
_uv.uv.foreach_set('vector', [0.0, 0.0, 1.0, 0.0, 1.0, 1.0, 0.0, 1.0, 0.0, 0.0, 1.0, 0.0, 1.0, 1.0, 0.0, 1.0, 0.0, 0.0, 1.0, 0.0, 1.0, 1.0, 0.0, 1.0, 0.0, 0.0, 1.0, 0.0, 1.0, 1.0, 0.0, 1.0, 0.0, 0.0, 1.0, 0.0, 1.0, 1.0, 0.0, 0.0, 1.0, 0.0, 1.0, 1.0, 0.0, 1.0, 0.0, 0.0, 1.0, 0.0, 1.0, 1.0, 0.0, 1.0, 0.0, 0.0, 1.0, 0.0, 1.0, 1.0, 0.0, 0.0, 1.0, 0.0, 1.0, 1.0, 0.0, 0.0, 1.0, 0.0, 1.0, 1.0, 0.0, 0.0, 1.0, 0.0, 1.0, 1.0, 0.0, 0.0, 1.0, 0.0, 1.0, 1.0, 0.0, 0.0, 1.0, 0.0, 1.0, 1.0, 0.0, 0.0, 1.0, 0.0, 1.0, 1.0, 0.0, 0.0, 1.0, 0.0, 1.0, 1.0, 0.0, 0.0, 1.0, 0.0, 1.0, 1.0, 0.0, 0.0, 1.0, 0.0, 1.0, 1.0, 0.0, 0.0, 1.0, 0.0, 1.0, 1.0])
me_cylinder_006.materials.append(mat_body)
me_cylinder_006.use_remesh_preserve_volume = False
me_cylinder_006.use_remesh_preserve_attributes = False
me_cylinder_006.use_mirror_vertex_groups = False
me_cylinder_006.update()
me_cylinder_005 = bpy.data.meshes.new('Cylinder.005')
me_cylinder_005.from_pydata([(-1.19e-08, 0.6563, -0.3071), (0.0, 0.9437, 0.8274), (0.5398, 0.3281, -0.3071), (0.866, 0.4718, 0.9137), (0.5398, -0.3281, -0.3071), (0.866, -0.4718, 1.086), (-6.639e-08, -0.6563, -0.3071), (-8.742e-08, -0.9437, 1.173), (-0.5398, -0.3281, -0.3071), (-0.866, -0.4718, 1.086), (-0.5398, 0.3281, -0.3071), (-0.866, 0.4718, 0.9137), (0.185, 0.1143, 1.167), (0.156, -0.336, -0.4802)], [], [(0, 1, 3, 2), (2, 3, 5, 4), (4, 5, 7, 6), (6, 7, 9, 8), (11, 9, 12), (10, 11, 1, 0), (8, 9, 11, 10), (2, 4, 13), (5, 12, 7), (1, 11, 12), (3, 1, 12), (5, 3, 12), (9, 7, 12), (0, 2, 13), (4, 6, 13), (10, 13, 8), (6, 8, 13), (10, 0, 13)])
me_cylinder_005.polygons.foreach_set('use_smooth', [True] * 18)
_uv = me_cylinder_005.uv_layers.new(name='UVMap')
_uv.uv.foreach_set('vector', [0.0, 0.0, 1.0, 0.0, 1.0, 1.0, 0.0, 1.0, 0.0, 0.0, 1.0, 0.0, 1.0, 1.0, 0.0, 1.0, 0.0, 0.0, 1.0, 0.0, 1.0, 1.0, 0.0, 1.0, 0.0, 0.0, 1.0, 0.0, 1.0, 1.0, 0.0, 1.0, 0.0, 0.0, 1.0, 0.0, 1.0, 1.0, 0.0, 0.0, 1.0, 0.0, 1.0, 1.0, 0.0, 1.0, 0.0, 0.0, 1.0, 0.0, 1.0, 1.0, 0.0, 1.0, 0.0, 0.0, 1.0, 0.0, 1.0, 1.0, 0.0, 0.0, 1.0, 0.0, 1.0, 1.0, 0.0, 0.0, 1.0, 0.0, 1.0, 1.0, 0.0, 0.0, 1.0, 0.0, 1.0, 1.0, 0.0, 0.0, 1.0, 0.0, 1.0, 1.0, 0.0, 0.0, 1.0, 0.0, 1.0, 1.0, 0.0, 0.0, 1.0, 0.0, 1.0, 1.0, 0.0, 0.0, 1.0, 0.0, 1.0, 1.0, 0.0, 0.0, 1.0, 0.0, 1.0, 1.0, 0.0, 0.0, 1.0, 0.0, 1.0, 1.0, 0.0, 0.0, 1.0, 0.0, 1.0, 1.0])
me_cylinder_005.materials.append(mat_body)
me_cylinder_005.use_remesh_preserve_volume = False
me_cylinder_005.use_remesh_preserve_attributes = False
me_cylinder_005.use_mirror_vertex_groups = False
me_cylinder_005.update()
me_cylinder_004 = bpy.data.meshes.new('Cylinder.004')
me_cylinder_004.from_pydata([(-1.19e-08, 0.6563, -0.3071), (0.0, 0.9437, 0.8274), (0.5398, 0.3281, -0.3071), (0.866, 0.4718, 0.9137), (0.5398, -0.3281, -0.3071), (0.866, -0.4718, 1.086), (-6.639e-08, -0.6563, -0.3071), (-8.742e-08, -0.9437, 1.173), (-0.5398, -0.3281, -0.3071), (-0.866, -0.4718, 1.086), (-0.5398, 0.3281, -0.3071), (-0.866, 0.4718, 0.9137), (0.185, 0.1143, 1.167), (-0.03246, -0.46, -0.4357)], [], [(0, 1, 3, 2), (2, 3, 5, 4), (4, 5, 7, 6), (6, 7, 9, 8), (11, 9, 12), (10, 11, 1, 0), (8, 9, 11, 10), (2, 4, 13), (5, 12, 7), (1, 11, 12), (3, 1, 12), (5, 3, 12), (9, 7, 12), (0, 2, 13), (4, 6, 13), (10, 13, 8), (6, 8, 13), (10, 0, 13)])
me_cylinder_004.polygons.foreach_set('use_smooth', [True] * 18)
_uv = me_cylinder_004.uv_layers.new(name='UVMap')
_uv.uv.foreach_set('vector', [0.0, 0.0, 1.0, 0.0, 1.0, 1.0, 0.0, 1.0, 0.0, 0.0, 1.0, 0.0, 1.0, 1.0, 0.0, 1.0, 0.0, 0.0, 1.0, 0.0, 1.0, 1.0, 0.0, 1.0, 0.0, 0.0, 1.0, 0.0, 1.0, 1.0, 0.0, 1.0, 0.0, 0.0, 1.0, 0.0, 1.0, 1.0, 0.0, 0.0, 1.0, 0.0, 1.0, 1.0, 0.0, 1.0, 0.0, 0.0, 1.0, 0.0, 1.0, 1.0, 0.0, 1.0, 0.0, 0.0, 1.0, 0.0, 1.0, 1.0, 0.0, 0.0, 1.0, 0.0, 1.0, 1.0, 0.0, 0.0, 1.0, 0.0, 1.0, 1.0, 0.0, 0.0, 1.0, 0.0, 1.0, 1.0, 0.0, 0.0, 1.0, 0.0, 1.0, 1.0, 0.0, 0.0, 1.0, 0.0, 1.0, 1.0, 0.0, 0.0, 1.0, 0.0, 1.0, 1.0, 0.0, 0.0, 1.0, 0.0, 1.0, 1.0, 0.0, 0.0, 1.0, 0.0, 1.0, 1.0, 0.0, 0.0, 1.0, 0.0, 1.0, 1.0, 0.0, 0.0, 1.0, 0.0, 1.0, 1.0])
me_cylinder_004.materials.append(mat_body)
me_cylinder_004.use_remesh_preserve_volume = False
me_cylinder_004.use_remesh_preserve_attributes = False
me_cylinder_004.use_mirror_vertex_groups = False
me_cylinder_004.update()
me_cylinder_003 = bpy.data.meshes.new('Cylinder.003')
me_cylinder_003.from_pydata([(-1.19e-08, 0.6563, -0.3071), (0.0, 0.9437, 0.8274), (0.5398, 0.3281, -0.3071), (0.866, 0.4718, 0.9137), (0.5398, -0.3281, -0.3071), (1.412, -0.4905, 1.055), (-6.639e-08, -0.6563, -0.3071), (0.5455, -0.9624, 1.142), (-0.5398, -0.3281, -0.3071), (-0.866, -0.4718, 1.086), (-0.5398, 0.3281, -0.3071), (-0.866, 0.4718, 0.9137), (0.03702, 0.09983, 1.53), (1.252e-06, 7.451e-07, -0.5705)], [], [(0, 1, 3, 2), (2, 3, 5, 4), (4, 5, 7, 6), (6, 7, 9, 8), (11, 9, 12), (10, 11, 1, 0), (8, 9, 11, 10), (2, 4, 13), (5, 12, 7), (1, 11, 12), (3, 1, 12), (5, 3, 12), (9, 7, 12), (0, 2, 13), (4, 6, 13), (10, 13, 8), (6, 8, 13), (10, 0, 13)])
me_cylinder_003.polygons.foreach_set('use_smooth', [True] * 18)
_uv = me_cylinder_003.uv_layers.new(name='UVMap')
_uv.uv.foreach_set('vector', [0.0, 0.0, 1.0, 0.0, 1.0, 1.0, 0.0, 1.0, 0.0, 0.0, 1.0, 0.0, 1.0, 1.0, 0.0, 1.0, 0.0, 0.0, 1.0, 0.0, 1.0, 1.0, 0.0, 1.0, 0.0, 0.0, 1.0, 0.0, 1.0, 1.0, 0.0, 1.0, 0.0, 0.0, 1.0, 0.0, 1.0, 1.0, 0.0, 0.0, 1.0, 0.0, 1.0, 1.0, 0.0, 1.0, 0.0, 0.0, 1.0, 0.0, 1.0, 1.0, 0.0, 1.0, 0.0, 0.0, 1.0, 0.0, 1.0, 1.0, 0.0, 0.0, 1.0, 0.0, 1.0, 1.0, 0.0, 0.0, 1.0, 0.0, 1.0, 1.0, 0.0, 0.0, 1.0, 0.0, 1.0, 1.0, 0.0, 0.0, 1.0, 0.0, 1.0, 1.0, 0.0, 0.0, 1.0, 0.0, 1.0, 1.0, 0.0, 0.0, 1.0, 0.0, 1.0, 1.0, 0.0, 0.0, 1.0, 0.0, 1.0, 1.0, 0.0, 0.0, 1.0, 0.0, 1.0, 1.0, 0.0, 0.0, 1.0, 0.0, 1.0, 1.0, 0.0, 0.0, 1.0, 0.0, 1.0, 1.0])
me_cylinder_003.materials.append(mat_cloth)
me_cylinder_003.use_remesh_preserve_volume = False
me_cylinder_003.use_remesh_preserve_attributes = False
me_cylinder_003.use_mirror_vertex_groups = False
me_cylinder_003.update()
me_cylinder_002 = bpy.data.meshes.new('Cylinder.002')
me_cylinder_002.from_pydata([(-1.19e-08, 0.6563, -0.3071), (0.0, 0.9437, 0.8274), (0.5398, 0.3281, -0.3071), (0.866, 0.4718, 0.9137), (0.5398, -0.3281, -0.3071), (0.866, -0.4718, 1.086), (-6.639e-08, -0.6563, -0.3071), (-0.5224, -0.8234, 1.207), (-0.5398, -0.3281, -0.3071), (-1.388, -0.3516, 1.12), (-0.5398, 0.3281, -0.3071), (-0.866, 0.4718, 0.9137), (-0.06533, 0.1567, 1.577), (1.252e-06, 7.451e-07, -0.5705)], [], [(0, 1, 3, 2), (2, 3, 5, 4), (4, 5, 7, 6), (6, 7, 9, 8), (11, 9, 12), (10, 11, 1, 0), (8, 9, 11, 10), (2, 4, 13), (5, 12, 7), (1, 11, 12), (3, 1, 12), (5, 3, 12), (9, 7, 12), (0, 2, 13), (4, 6, 13), (10, 13, 8), (6, 8, 13), (10, 0, 13)])
me_cylinder_002.polygons.foreach_set('use_smooth', [True] * 18)
_uv = me_cylinder_002.uv_layers.new(name='UVMap')
_uv.uv.foreach_set('vector', [0.0, 0.0, 1.0, 0.0, 1.0, 1.0, 0.0, 1.0, 0.0, 0.0, 1.0, 0.0, 1.0, 1.0, 0.0, 1.0, 0.0, 0.0, 1.0, 0.0, 1.0, 1.0, 0.0, 1.0, 0.0, 0.0, 1.0, 0.0, 1.0, 1.0, 0.0, 1.0, 0.0, 0.0, 1.0, 0.0, 1.0, 1.0, 0.0, 0.0, 1.0, 0.0, 1.0, 1.0, 0.0, 1.0, 0.0, 0.0, 1.0, 0.0, 1.0, 1.0, 0.0, 1.0, 0.0, 0.0, 1.0, 0.0, 1.0, 1.0, 0.0, 0.0, 1.0, 0.0, 1.0, 1.0, 0.0, 0.0, 1.0, 0.0, 1.0, 1.0, 0.0, 0.0, 1.0, 0.0, 1.0, 1.0, 0.0, 0.0, 1.0, 0.0, 1.0, 1.0, 0.0, 0.0, 1.0, 0.0, 1.0, 1.0, 0.0, 0.0, 1.0, 0.0, 1.0, 1.0, 0.0, 0.0, 1.0, 0.0, 1.0, 1.0, 0.0, 0.0, 1.0, 0.0, 1.0, 1.0, 0.0, 0.0, 1.0, 0.0, 1.0, 1.0, 0.0, 0.0, 1.0, 0.0, 1.0, 1.0])
me_cylinder_002.materials.append(mat_cloth)
me_cylinder_002.use_remesh_preserve_volume = False
me_cylinder_002.use_remesh_preserve_attributes = False
me_cylinder_002.use_mirror_vertex_groups = False
me_cylinder_002.update()

# ---- objects
ob_cylinder_009 = bpy.data.objects.new('Cylinder.009', me_cylinder_010)
ob_cylinder = bpy.data.objects.new('Cylinder', me_cylinder_001)
ob_plane_002 = bpy.data.objects.new('Plane.002', me_plane_002)
ob_lamp_003 = bpy.data.objects.new('Lamp.003', light_lamp_003)
ob_lamp_002 = bpy.data.objects.new('Lamp.002', light_lamp_002)
ob_lamp_001 = bpy.data.objects.new('Lamp.001', light_lamp_001)
ob_plane = bpy.data.objects.new('Plane', me_plane)
ob_cylinder_007 = bpy.data.objects.new('Cylinder.007', me_cylinder_008)
ob_cylinder_013 = bpy.data.objects.new('Cylinder.013', me_cylinder)
ob_head = bpy.data.objects.new('head', me_sphere)
ob_cylinder_011 = bpy.data.objects.new('Cylinder.011', me_cylinder_013)
ob_cylinder_010 = bpy.data.objects.new('Cylinder.010', me_cylinder_012)
ob_cylinder_008 = bpy.data.objects.new('Cylinder.008', me_cylinder_009)
ob_cylinder_006 = bpy.data.objects.new('Cylinder.006', me_cylinder_007)
ob_cylinder_005 = bpy.data.objects.new('Cylinder.005', me_cylinder_006)
ob_cylinder_004 = bpy.data.objects.new('Cylinder.004', me_cylinder_005)
ob_cylinder_003 = bpy.data.objects.new('Cylinder.003', me_cylinder_004)
ob_cylinder_002 = bpy.data.objects.new('Cylinder.002', me_cylinder_003)
ob_cylinder_001 = bpy.data.objects.new('Cylinder.001', me_cylinder_002)
ob_lamp = bpy.data.objects.new('Lamp', light_lamp)
ob_camera = bpy.data.objects.new('Camera', cam_camera)

# ---- transforms, parenting, visibility, modifiers, constraints
ob_cylinder_009.location = (-1.847, -0.07231, -0.2016)
ob_cylinder_009.rotation_euler = (0.993, -1.546, -0.6467)
ob_cylinder_009.scale = (0.1024, 0.1024, 0.3419)
ob_cylinder_009.lineart.crease_threshold = 0.0
ob_cylinder.location = (-1.377, 1.068, 0.1257)
ob_cylinder.rotation_euler = (1.268, -3.428, -1.976)
ob_cylinder.scale = (0.02617, 0.02617, 0.3433)
ob_cylinder.lineart.crease_threshold = 0.0
ob_plane_002.location = (-1.829, 0.01247, 0.3442)
ob_plane_002.rotation_euler = (0.01521, -0.2614, -0.003931)
ob_plane_002.scale = (0.3469, 0.3469, 0.3469)
ob_plane_002.lineart.crease_threshold = 0.0
ob_lamp_003.location = (-3.087, 1.37, 0.2945)
ob_lamp_003.rotation_euler = (-0.9162, 0.2815, 1.519)
ob_lamp_003.scale = (0.921, 0.921, 0.921)
ob_lamp_003.lock_rotations_4d = False
ob_lamp_003.empty_display_type = 'ARROWS'
ob_lamp_003.color = (0.0, 0.0, 0.0, 0.0)
ob_lamp_003.lineart.crease_threshold = 0.0
ob_lamp_002.location = (-3.087, -1.441, 0.2531)
ob_lamp_002.rotation_euler = (-0.9162, 0.2815, 1.519)
ob_lamp_002.scale = (0.921, 0.921, 0.921)
ob_lamp_002.lock_rotations_4d = False
ob_lamp_002.empty_display_type = 'ARROWS'
ob_lamp_002.color = (0.0, 0.0, 0.0, 0.0)
ob_lamp_002.lineart.crease_threshold = 0.0
ob_lamp_001.location = (-3.11, 0.04203, -0.9249)
ob_lamp_001.rotation_euler = (-0.9162, 0.2815, 1.519)
ob_lamp_001.scale = (0.921, 0.921, 0.921)
ob_lamp_001.lock_rotations_4d = False
ob_lamp_001.empty_display_type = 'ARROWS'
ob_lamp_001.color = (0.0, 0.0, 0.0, 0.0)
ob_lamp_001.lineart.crease_threshold = 0.0
ob_plane.location = (-1.265, -0.5886, 0.6709)
ob_plane.rotation_euler = (-1.698, -0.2129, 0.2096)
ob_plane.scale = (0.05351, 0.4761, 0.4303)
ob_plane.lineart.crease_threshold = 0.0
ob_cylinder_007.location = (-1.454, 1.002, 0.06719)
ob_cylinder_007.rotation_euler = (4.558, -0.4843, -5.413)
ob_cylinder_007.scale = (0.07574, 0.07574, 0.07574)
ob_cylinder_007.lineart.crease_threshold = 0.0
ob_cylinder_013.location = (-1.444, -0.03769, -0.1208)
ob_cylinder_013.rotation_euler = (0.3351, -3.104, -2.812)
ob_cylinder_013.scale = (0.06443, 0.03477, 0.03358)
ob_cylinder_013.lineart.crease_threshold = 0.0
ob_head.location = (-2.351, -0.01008, 0.1459)
ob_head.rotation_euler = (-2.646, -0.6662, 2.434)
ob_head.scale = (0.1959, 0.1959, 0.1959)
ob_head.lineart.crease_threshold = 0.0
ob_cylinder_011.location = (-1.972, -0.358, 0.03098)
ob_cylinder_011.rotation_euler = (1.473, -0.7823, -2.268)
ob_cylinder_011.scale = (0.08049, 0.08934, 0.4018)
ob_cylinder_011.lineart.crease_threshold = 0.0
ob_cylinder_010.location = (-1.555, -0.5409, -0.02094)
ob_cylinder_010.rotation_euler = (1.804, -0.1307, -1.594)
ob_cylinder_010.scale = (0.05638, 0.06738, 0.3587)
ob_cylinder_010.lineart.crease_threshold = 0.0
ob_cylinder_008.location = (-2.018, 0.2292, 0.07733)
ob_cylinder_008.rotation_euler = (1.33, -0.6837, -0.4013)
ob_cylinder_008.scale = (0.08049, 0.08934, 0.4018)
ob_cylinder_008.lineart.crease_threshold = 0.0
ob_cylinder_006.location = (-0.3416, 0.157, 0.07303)
ob_cylinder_006.rotation_euler = (-0.6126, -0.3464, -1.551)
ob_cylinder_006.scale = (0.1033, 0.03718, 0.2218)
ob_cylinder_006.lineart.crease_threshold = 0.0
ob_cylinder_005.location = (-0.3134, -0.1595, 0.1196)
ob_cylinder_005.rotation_euler = (-0.658, 0.03301, -1.821)
ob_cylinder_005.scale = (0.1016, 0.03719, 0.2243)
ob_cylinder_005.lineart.crease_threshold = 0.0
ob_cylinder_004.location = (-0.4801, 0.1691, 0.0007752)
ob_cylinder_004.rotation_euler = (1.439, 0.0527, -1.82)
ob_cylinder_004.scale = (0.06536, 0.08922, 0.3782)
ob_cylinder_004.lineart.crease_threshold = 0.0
ob_cylinder_003.location = (-0.4942, -0.1587, 0.05075)
ob_cylinder_003.rotation_euler = (1.498, 0.2087, -1.419)
ob_cylinder_003.scale = (0.06604, 0.0889, 0.3762)
ob_cylinder_003.lineart.crease_threshold = 0.0
ob_cylinder_002.location = (-1.069, -0.1851, 0.09647)
ob_cylinder_002.rotation_euler = (1.651, 0.415, -1.837)
ob_cylinder_002.scale = (0.155, 0.1711, 0.3971)
ob_cylinder_002.lineart.crease_threshold = 0.0
ob_cylinder_001.location = (-1.096, 0.2143, 0.04362)
ob_cylinder_001.rotation_euler = (1.622, -0.4995, -1.225)
ob_cylinder_001.scale = (0.168, 0.1645, 0.39)
ob_cylinder_001.lineart.crease_threshold = 0.0
ob_lamp.location = (-3.063, 0.006025, 1.525)
ob_lamp.rotation_euler = (-0.9162, 0.2815, 1.519)
ob_lamp.scale = (0.921, 0.921, 0.921)
ob_lamp.lock_rotations_4d = False
ob_lamp.empty_display_type = 'ARROWS'
ob_lamp.color = (0.0, 0.0, 0.0, 0.0)
ob_lamp.lineart.crease_threshold = 0.0
ob_camera.location = (-3.604, -3.16, 3.619)
ob_camera.rotation_euler = (-0.4239, -0.77, 1.537)
ob_camera.scale = (0.921, 0.921, 0.921)
ob_camera.lock_rotations_4d = False
ob_camera.empty_display_type = 'ARROWS'
ob_camera.color = (0.0, 0.0, 0.0, 0.0)
ob_camera.display_type = 'WIRE'
ob_camera.lineart.crease_threshold = 0.0

# ---- collection membership
col_collection_1.objects.link(ob_cylinder_009)
col_collection_1.objects.link(ob_cylinder)
col_collection_1.objects.link(ob_plane_002)
col_collection_1.objects.link(ob_lamp_003)
col_collection_1.objects.link(ob_lamp_002)
col_collection_1.objects.link(ob_lamp_001)
col_collection_1.objects.link(ob_plane)
col_collection_1.objects.link(ob_cylinder_007)
col_collection_1.objects.link(ob_cylinder_013)
col_collection_1.objects.link(ob_head)
col_collection_1.objects.link(ob_cylinder_011)
col_collection_1.objects.link(ob_cylinder_010)
col_collection_1.objects.link(ob_cylinder_008)
col_collection_1.objects.link(ob_cylinder_006)
col_collection_1.objects.link(ob_cylinder_005)
col_collection_1.objects.link(ob_cylinder_004)
col_collection_1.objects.link(ob_cylinder_003)
col_collection_1.objects.link(ob_cylinder_002)
col_collection_1.objects.link(ob_cylinder_001)
col_collection_1.objects.link(ob_lamp)
col_collection_1.objects.link(ob_camera)

# ---- scene / render settings (as saved in the file)
scene.camera = ob_camera
scene.frame_start = 0; scene.frame_end = 5; scene.frame_set(7)
scene.render.engine = 'BLENDER_EEVEE_NEXT'
scene.render.image_settings.color_mode = 'RGB'
scene.render.image_settings.compression = 90
scene.render.resolution_percentage = 50
scene.render.dither_intensity = 0.0
scene.render.bake_margin = 2
scene.render.bake_bias = 0.0
scene.cycles.use_denoising = False
scene.cycles.samples = 10
scene.cycles.sampling_pattern = 'TABULATED_SOBOL'
scene.cycles.light_sampling_threshold = 0.0
scene.cycles.use_adaptive_sampling = False
scene.cycles.use_light_tree = False
scene.cycles.blur_glossy = 0.0
scene.cycles.volume_bounces = 1
scene.cycles.pixel_filter_type = 'GAUSSIAN'
scene.cycles.sample_clamp_indirect = 0.0
scene.view_settings.view_transform = 'Standard'
bpy.context.view_layer.update()
